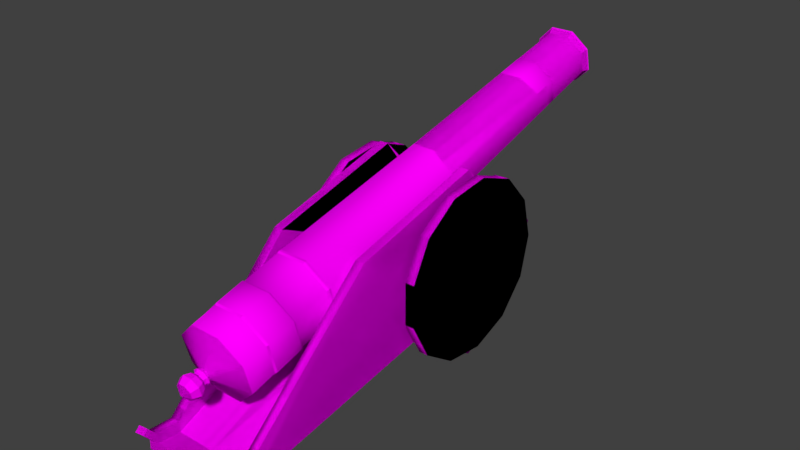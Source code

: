 # Source: canh_o.blend  (saved by Blender 2.79.0; exported with 4.5.12 LTS)
import bpy
from mathutils import Matrix  # noqa: F401  (used for matrix-valued properties, if any)

bpy.ops.wm.read_factory_settings(use_empty=True)
scene = bpy.context.scene
scene.name = 'Scene'

# ---- collections
col_collection_1 = bpy.data.collections.new('Collection 1'); scene.collection.children.link(col_collection_1)
col_collection_3 = bpy.data.collections.new('Collection 3'); scene.collection.children.link(col_collection_3)

# ---- images (referenced by path relative to the original .blend; pixels are not part of the script)
import os
ASSET_DIR = os.environ.get("B2B_ASSET_DIR", "")  # directory of the original .blend (textures are referenced by path, not embedded)
HERE = os.path.dirname(os.path.abspath(__file__))  # packed textures are extracted next to this script under _unpacked/

def load_image(name, relpath, width, height, colorspace="sRGB"):
    """Load a texture the original file referenced (path relative to the .blend, or extracted next to this script)."""
    p = next((c for c in (os.path.join(HERE, relpath), os.path.join(ASSET_DIR, relpath)) if relpath and os.path.exists(c)), "")
    if p:
        img = bpy.data.images.load(p, check_existing=True)
        img.name = name
    else:  # same state as the original file: an image datablock whose file is absent (Cycles renders it pink)
        img = bpy.data.images.new(name, width, height)
        img.source = "FILE"
        img.filepath = "//" + (relpath or name)
    img.colorspace_settings.name = colorspace
    return img
img_canhao_png = load_image('Canhao.png', 'Texturas/Canhao.png', 1024, 1024, 'sRGB')
img_canhao_png_002 = load_image('Canhao.png.002', 'Canhao.png', 1024, 1024, 'sRGB')
img_canhao_png_004 = load_image('Canhao.png.004', 'Canhao.png', 1024, 1024, 'sRGB')

# ---- materials (node trees are filled in below, after node groups)
mat_canhao = bpy.data.materials.new('Canhao')
mat_canhao.alpha_threshold = 0.0
mat_canhao.roughness = 0.5
mat_canhao.line_color = (0.0, 0.0, 0.0, 1.0)
mat_canhao_002 = bpy.data.materials.new('Canhao.002')
mat_canhao_002.alpha_threshold = 0.0
mat_canhao_002.roughness = 0.5
mat_canhao_002.line_color = (0.0, 0.0, 0.0, 1.0)
mat_canhao_004 = bpy.data.materials.new('Canhao.004')
mat_canhao_004.alpha_threshold = 0.0
mat_canhao_004.roughness = 0.5
mat_canhao_004.line_color = (0.0, 0.0, 0.0, 1.0)

# ---- material node trees
mat_canhao.use_nodes = True; mat_canhao.node_tree.nodes.clear()
_N = mat_canhao.node_tree.nodes; _L = mat_canhao.node_tree.links
n0 = _N.new('ShaderNodeOutputMaterial'); n0.name = 'Material Output'; n0.location = (300, 300)
n1 = _N.new('ShaderNodeBsdfDiffuse'); n1.name = 'Diffuse BSDF'; n1.location = (10, 300)
n2 = _N.new('ShaderNodeTexImage'); n2.name = 'Image Texture'; n2.location = (-331, 355)
n2.width = 140
n2.image = img_canhao_png
_L.new(n1.outputs[0], n0.inputs[0])
_L.new(n2.outputs[0], n1.inputs[0])
n0.is_active_output = True
mat_canhao_002.use_nodes = True; mat_canhao_002.node_tree.nodes.clear()
_N = mat_canhao_002.node_tree.nodes; _L = mat_canhao_002.node_tree.links
n0 = _N.new('ShaderNodeOutputMaterial'); n0.name = 'Material Output'; n0.location = (300, 300)
n1 = _N.new('ShaderNodeBsdfDiffuse'); n1.name = 'Diffuse BSDF'; n1.location = (10, 300)
n2 = _N.new('ShaderNodeTexImage'); n2.name = 'Image Texture'; n2.location = (-331, 355)
n2.width = 140
n2.image = img_canhao_png_002
_L.new(n1.outputs[0], n0.inputs[0])
_L.new(n2.outputs[0], n1.inputs[0])
n0.is_active_output = True
mat_canhao_004.use_nodes = True; mat_canhao_004.node_tree.nodes.clear()
_N = mat_canhao_004.node_tree.nodes; _L = mat_canhao_004.node_tree.links
n0 = _N.new('ShaderNodeOutputMaterial'); n0.name = 'Material Output'; n0.location = (300, 300)
n1 = _N.new('ShaderNodeBsdfDiffuse'); n1.name = 'Diffuse BSDF'; n1.location = (10, 300)
n2 = _N.new('ShaderNodeTexImage'); n2.name = 'Image Texture'; n2.location = (-331, 355)
n2.width = 140
n2.image = img_canhao_png_004
_L.new(n1.outputs[0], n0.inputs[0])
_L.new(n2.outputs[0], n1.inputs[0])
n0.is_active_output = True

# ---- world
world_world = bpy.data.worlds.new('World'); scene.world = world_world
world_world.color = (0.05088, 0.05088, 0.05088)
world_world.use_sun_shadow = False
world_world.sun_shadow_jitter_overblur = 0.0
world_world.cycles.sampling_method = 'MANUAL'

# ---- meshes
me_canhao_lod0 = bpy.data.meshes.new('Canhao_LOD0')
me_canhao_lod0.from_pydata([(-0.02462, 0.7537, 0.4285), (-0.09085, 0.7758, 0.3724), (-0.09096, 0.7987, 0.2843), (0.0643, 0.815, 0.2219), (0.1288, 0.7759, 0.3721), (0.06456, 0.7597, 0.4345), (-0.08951, 0.89, 0.4015), (0.1274, 0.9126, 0.3142), (0.064, 0.874, 0.4628), (0.06199, 0.9334, 0.2584), (0.1231, 0.9181, 0.3175), (0.1232, 0.8964, 0.4011), (0.06223, 0.881, 0.4602), (0.1225, 1.135, 0.3741), (0.1226, 1.113, 0.4571), (0.06199, 1.098, 0.5159), (-0.0238, 1.098, 0.516), (-0.0902, 1.133, 0.4649), (-0.0903, 1.156, 0.3773), (-0.0264, 1.172, 0.3154), (0.06409, 1.172, 0.3152), (0.1281, 1.156, 0.3771), (0.1282, 1.133, 0.4647), (0.06434, 1.117, 0.5267), (-0.02614, 1.117, 0.5268), (-0.09578, 1.136, 0.4681), (-0.09589, 1.16, 0.3761), (-0.02872, 1.177, 0.3109), (0.06639, 1.177, 0.3108), (0.1351, 1.162, 0.3758), (0.1353, 1.138, 0.4691), (0.06666, 1.119, 0.533), (-0.02845, 1.119, 0.5331), (-0.09578, 1.14, 0.4693), (-0.09589, 1.164, 0.3772), (-0.02872, 1.181, 0.312), (0.06639, 1.181, 0.3119), (0.06666, 1.124, 0.5342), (-0.02845, 1.123, 0.5343), (-0.06457, 1.195, 0.3984), (-0.123, -0.4364, 0.06541), (0.161, -0.4067, -0.04882), (0.1611, -0.4363, 0.06508), (0.07798, -0.4573, 0.1457), (-0.1255, -0.4158, -0.05184), (-0.1254, -0.4459, 0.06395), (-0.04101, -0.3945, -0.1338), (0.07862, -0.3944, -0.1339), (0.1633, -0.4157, -0.05217), (0.1634, -0.4458, 0.06362), (0.07896, -0.4671, 0.1456), (-0.04067, -0.4672, 0.1457), (-0.1226, -0.4546, 0.06051), (-0.03988, -0.4042, -0.1335), (0.1606, -0.425, -0.0534), (0.1607, -0.4545, 0.06019), (0.07782, -0.4754, 0.1406), (-0.1228, -0.5763, -0.09241), (0.07749, -0.5554, -0.173), (0.1607, -0.6058, 0.02086), (0.07782, -0.6267, 0.1013), (-0.03955, -0.6267, 0.1014), (-0.128, -0.5813, -0.09594), (-0.04205, -0.5596, -0.1793), (0.166, -0.6119, 0.02152), (-0.04171, -0.6336, 0.105), (0.1658, -0.6946, -0.1257), (-0.04171, -0.7469, 0.07558), (-0.1248, -0.7033, -0.1263), (-0.1247, -0.7332, -0.01106), (0.1626, -0.7032, -0.1266), (0.1627, -0.7332, -0.01139), (-0.05416, -0.8185, -0.1261), (-0.003772, -0.8653, -0.1168), (-0.00375, -0.87, -0.09853), (0.009529, -0.8619, -0.1297), (0.02836, -0.8619, -0.1297), (0.04169, -0.8652, -0.1168), (-0.01198, -0.8755, -0.1229), (-0.01515, -0.8822, -0.09682), (0.006123, -0.8709, -0.1405), (0.03175, -0.8709, -0.1405), (0.04989, -0.8755, -0.123), (0.04992, -0.8819, -0.09818), (0.03182, -0.8865, -0.08062), (0.006196, -0.8865, -0.0806), (-0.001196, -0.8866, -0.1212), (-0.001176, -0.8908, -0.105), (0.01063, -0.8836, -0.1327), (0.02737, -0.8836, -0.1327), (0.03922, -0.8865, -0.1213), (0.03924, -0.8908, -0.1051), (0.02742, -0.8937, -0.09361), (0.01068, -0.8937, -0.09359), (-0.01459, -0.8987, -0.1301), (-0.01455, -0.9057, -0.1032), (0.005068, -0.8937, -0.1492), (0.0329, -0.8937, -0.1492), (0.0526, -0.8987, -0.1302), (0.05263, -0.9057, -0.1032), (0.03298, -0.9106, -0.08418), (0.005147, -0.9106, -0.08415), (-0.02502, -0.921, -0.1404), (-0.02498, -0.9302, -0.1051), (0.0007361, -0.9145, -0.1653), (0.0372, -0.9145, -0.1654), (0.06302, -0.921, -0.1405), (0.06306, -0.9301, -0.1052), (0.03731, -0.9366, -0.08017), (0.0008395, -0.9366, -0.08013), (-0.01271, -0.9489, -0.1424), (-0.01268, -0.9555, -0.1169), (0.005845, -0.9442, -0.1604), (0.03212, -0.9442, -0.1604), (0.05073, -0.9489, -0.1424), (0.05076, -0.9555, -0.117), (0.0322, -0.9602, -0.09899), (0.00592, -0.9602, -0.09896), (0.01902, -0.9693, -0.1341), (-0.03995, 1.18, 0.4555), (-0.005518, 1.201, 0.3748), (0.04332, 1.201, 0.3747), (0.04346, 1.171, 0.4889), (0.01897, -0.2307, 0.05791), (0.0779, -0.2245, 0.03421), (0.04332, -0.2158, 0.000827), (0.2814, 0.219, -0.09519), (0.2814, 0.1625, -0.09519), (0.2814, 0.2048, -0.07074), (0.2449, 0.3927, -0.3885), (0.2449, 0.2333, -0.449), (0.2449, -0.07611, -0.3316), (0.2814, -0.07611, -0.3316), (0.2449, -0.1553, -0.1807), (0.2449, -0.07611, 0.1406), (0.2449, 0.06415, 0.2374), (0.2814, 0.06415, 0.2374), (0.2449, 0.2333, 0.258), (0.2449, 0.5057, 0.06999), (0.2239, 0.01758, -0.2785), (0.2239, 0.3731, -0.2155), (0.1873, 0.3748, -0.08007), (0.1873, 0.01928, -0.03404), (0.224, -0.3418, 0.1374), (0.224, 0.2203, 0.2765), (0.1873, 0.2203, 0.2765), (0.2075, -0.8758, -0.4428), (0.1588, -0.9735, -0.4233), (0.1712, -0.8697, -0.4065), (0.2076, -0.8741, -0.3617), (0.1712, -0.8697, -0.3617), (0.1953, -0.9762, -0.387), (0.1589, -0.9718, -0.387), (0.1886, -1.032, -0.3202), (0.1522, -1.027, -0.3202), (0.224, 0.3429, 0.1107), (0.1873, 0.3429, 0.1107), (0.1952, -0.9779, -0.4233), (0.2449, 0.219, -0.09519), (0.2449, 0.2048, -0.1196), (0.2449, 0.1766, -0.1196), (0.2449, 0.1625, -0.09519), (0.2449, 0.1766, -0.07074), (0.2449, 0.2048, -0.07074), (0.224, 0.3748, 0.11), (0.1873, 0.3748, 0.11), (0.01777, 0.219, -0.09519), (0.01777, 0.2048, -0.1196), (0.01777, 0.1766, -0.1196), (0.01777, 0.1625, -0.09519), (0.01777, 0.1766, -0.07074), (0.01777, 0.2048, -0.07074), (0.01777, 0.3748, -0.08007), (0.01777, 0.3731, -0.2155), (-0.2094, 0.5465, -0.09548), (-0.2094, 0.5057, -0.261), (-0.2459, 0.5057, -0.261), (-0.2094, 0.2333, -0.449), (-0.2094, 0.06415, -0.4284), (-0.2094, -0.07611, -0.3316), (-0.2094, -0.1553, -0.01027), (-0.2094, 0.06415, 0.2374), (-0.2459, 0.2333, 0.258), (-0.1884, 0.01758, -0.2785), (-0.1884, 0.3731, -0.2155), (-0.1518, 0.3748, -0.08007), (-0.1518, 0.01928, -0.03404), (-0.1884, 0.2203, 0.2765), (-0.1518, 0.2203, 0.2765), (-0.172, -0.8758, -0.4428), (-0.1233, -0.9735, -0.4233), (-0.1356, -0.8697, -0.4065), (-0.1598, -0.9762, -0.387), (-0.1233, -0.9718, -0.387), (-0.1531, -1.032, -0.3202), (-0.1167, -1.027, -0.3202), (-0.119, -1.008, -0.3039), (-0.1884, 0.3429, 0.1107), (-0.1518, 0.3429, 0.1107), (-0.1597, -0.9779, -0.4233), (-0.2094, 0.219, -0.09519), (-0.2094, 0.2048, -0.1196), (-0.2094, 0.1766, -0.1196), (-0.2094, 0.1625, -0.09519), (-0.2094, 0.1766, -0.07074), (-0.2094, 0.2048, -0.07074), (-0.1884, 0.3748, 0.11), (-0.1518, 0.3748, 0.11), (0.01777, 0.01928, -0.03404), (0.01777, -0.8697, -0.4065), (0.01777, -0.8758, -0.4428), (0.01777, -0.9735, -0.4233), (0.01777, -0.9718, -0.387), (0.01777, 0.01758, -0.2785), (-0.08526, 0.8963, 0.4013), (-0.08536, 0.918, 0.3177), (-0.08454, 1.113, 0.4573), (-0.08464, 1.135, 0.3743), (-0.02404, 1.15, 0.3155), (-0.02437, 0.9334, 0.2585), (-0.02413, 0.881, 0.4603), (0.06175, 1.15, 0.3154), (-0.08647, 0.7692, 0.3688), (-0.02487, 0.8068, 0.2244), (0.1244, 0.7693, 0.3685), (-0.02669, 0.8149, 0.222), (0.1287, 0.7988, 0.2841), (-0.02644, 0.7597, 0.4346), (-0.08962, 0.9126, 0.3145), (-0.02614, 0.9286, 0.2529), (0.06374, 0.9286, 0.2528), (0.1275, 0.89, 0.4012), (-0.02588, 0.874, 0.4629), (-0.08657, 0.7912, 0.2842), (0.1243, 0.7913, 0.284), (0.06249, 0.8068, 0.2243), (0.06273, 0.7537, 0.4284), (-0.1232, -0.4068, -0.0485), (-0.04004, -0.3858, -0.1291), (0.07765, -0.3858, -0.1293), (-0.0397, -0.4573, 0.1459), (-0.1228, -0.4251, -0.05308), (0.07749, -0.4041, -0.1336), (-0.03955, -0.4755, 0.1407), (-0.1226, -0.6059, 0.02118), (-0.03988, -0.5554, -0.1728), (0.1606, -0.5763, -0.09273), (-0.1279, -0.6119, 0.02185), (0.07965, -0.5596, -0.1795), (0.1658, -0.5812, -0.09627), (0.08, -0.6335, 0.1049), (-0.128, -0.6947, -0.1254), (-0.1279, -0.7253, -0.007614), (-0.04205, -0.673, -0.2088), (0.07965, -0.6729, -0.2089), (0.166, -0.7252, -0.007948), (0.08, -0.7469, 0.07544), (-0.04072, -0.6821, -0.2078), (0.07833, -0.6821, -0.208), (0.07866, -0.7544, 0.07018), (-0.04038, -0.7544, 0.07031), (0.07833, -0.7819, -0.2339), (0.1627, -0.833, -0.03734), (-0.1248, -0.8031, -0.1522), (-0.1247, -0.8331, -0.03701), (0.1626, -0.803, -0.1526), (-0.04038, -0.8542, 0.04437), (-0.05409, -0.8338, -0.0675), (0.09203, -0.8185, -0.1263), (0.0921, -0.8337, -0.06766), (-0.04072, -0.7819, -0.2338), (0.07866, -0.8542, 0.04423), (-0.01139, -0.8077, -0.1676), (0.04916, -0.8077, -0.1677), (-0.01122, -0.8445, -0.0261), (0.04172, -0.87, -0.09858), (0.02841, -0.8733, -0.08568), (0.009582, -0.8733, -0.08566), (0.04933, -0.8445, -0.02617), (-0.2094, 0.3927, -0.3885), (-0.2094, -0.1553, -0.1807), (-0.2094, -0.07611, 0.1406), (-0.2094, 0.2333, 0.258), (-0.2094, 0.3927, 0.1976), (-0.2094, 0.5057, 0.06999), (-0.2459, 0.5465, -0.09548), (0.2449, 0.5465, -0.09548), (0.2449, 0.5057, -0.261), (0.2814, 0.5057, -0.261), (0.2814, 0.3927, -0.3885), (0.2814, 0.2333, -0.449), (0.2449, 0.06415, -0.4284), (0.2449, -0.1553, -0.01027), (0.2814, -0.1553, -0.01027), (0.2449, 0.3927, 0.1976), (0.2814, 0.2048, -0.1196), (0.2814, 0.1766, -0.1196), (0.2814, 0.1766, -0.07074), (0.2814, 0.5465, -0.09548), (0.2814, 0.06415, -0.4284), (0.2814, 0.3927, 0.1976), (0.2814, 0.5057, 0.06999), (0.2814, -0.1553, -0.1807), (0.2814, -0.07611, 0.1406), (0.2814, 0.2333, 0.258), (0.1337, 1.164, 0.377), (0.1338, 1.14, 0.469), (-0.06449, 1.177, 0.4654), (0.05346, 1.207, 0.351), (-0.01571, 1.207, 0.351), (0.1025, 1.177, 0.4652), (0.05366, 1.165, 0.5126), (-0.01552, 1.165, 0.5127), (0.07796, 1.18, 0.4554), (-0.005379, 1.171, 0.4889), (0.1024, 1.195, 0.3983), (-0.04001, 1.192, 0.4083), (0.0779, 1.192, 0.4081), (-0.03996, -0.2368, 0.08161), (-0.04001, -0.2246, 0.03435), (0.07796, -0.2368, 0.08148), (-0.005379, -0.2455, 0.115), (-0.005518, -0.2159, 0.0008825), (0.04346, -0.2455, 0.1149), (-0.1884, -0.3418, 0.1374), (-0.1518, -0.3418, 0.1374), (-0.1721, -0.8741, -0.3617), (-0.1356, -0.8697, -0.3617), (-0.1598, -0.9762, -0.346), (-0.1233, -0.9718, -0.346), (-0.1554, -1.012, -0.3039), (0.1873, -0.3418, 0.1374), (0.1953, -0.9762, -0.346), (0.1589, -0.9718, -0.346), (0.1909, -1.012, -0.3039), (0.1545, -1.008, -0.3039), (-0.2459, 0.06415, -0.4284), (-0.2459, -0.1553, -0.1807), (-0.2459, 0.06415, 0.2374), (-0.2459, 0.219, -0.09519), (-0.2459, 0.2048, -0.1196), (-0.2459, 0.1766, -0.1196), (-0.2459, 0.1625, -0.09519), (-0.2459, 0.1766, -0.07074), (-0.2459, 0.2048, -0.07074), (-0.2459, 0.3927, 0.1976), (-0.2459, 0.2333, -0.449), (-0.2459, -0.07611, -0.3316), (-0.2459, -0.1553, -0.01027), (-0.2459, -0.07611, 0.1406), (-0.2459, 0.5057, 0.06999), (-0.2459, 0.3927, -0.3885), (0.224, 0.2203, 0.2765), (0.1873, 0.2203, 0.2765), (-0.1884, 0.2203, 0.2765), (-0.1518, 0.2203, 0.2765)], [], [(233, 2, 225, 223), (236, 5, 227, 0), (234, 226, 4, 224), (223, 225, 3, 235), (222, 1, 2, 233), (0, 227, 1, 222), (224, 4, 5, 236), (235, 3, 226, 234), (229, 219, 9, 230), (6, 214, 215, 228), (232, 220, 214, 6), (231, 11, 12, 8), (230, 9, 10, 7), (228, 215, 219, 229), (8, 12, 220, 232), (7, 10, 11, 231), (221, 20, 21, 13), (24, 32, 25, 17), (217, 18, 19, 218), (15, 23, 24, 16), (13, 21, 22, 14), (218, 19, 20, 221), (216, 17, 18, 217), (16, 24, 17, 216), (14, 22, 23, 15), (29, 305, 306, 30), (22, 30, 31, 23), (20, 28, 29, 21), (18, 26, 27, 19), (23, 31, 32, 24), (21, 29, 30, 22), (19, 27, 28, 20), (17, 25, 26, 18), (27, 35, 36, 28), (25, 33, 34, 26), (32, 38, 33, 25), (30, 306, 37, 31), (28, 36, 305, 29), (26, 34, 35, 27), (31, 37, 38, 32), (239, 47, 46, 238), (237, 44, 45, 40), (40, 45, 51, 240), (43, 50, 49, 42), (41, 48, 47, 239), (238, 46, 44, 237), (240, 51, 50, 43), (42, 49, 48, 41), (48, 54, 242, 47), (46, 53, 241, 44), (51, 243, 56, 50), (49, 55, 54, 48), (47, 242, 53, 46), (44, 241, 52, 45), (45, 52, 243, 51), (50, 56, 55, 49), (59, 64, 249, 246), (58, 248, 63, 245), (57, 62, 247, 244), (244, 247, 65, 61), (60, 250, 64, 59), (246, 249, 248, 58), (245, 63, 62, 57), (61, 65, 250, 60), (256, 259, 71, 255), (66, 70, 258, 254), (253, 257, 68, 251), (67, 260, 259, 256), (255, 71, 70, 66), (254, 258, 257, 253), (251, 68, 69, 252), (252, 69, 260, 67), (74, 79, 85, 277), (81, 89, 88, 80), (276, 84, 83, 275), (77, 82, 81, 76), (75, 80, 78, 73), (277, 85, 84, 276), (275, 83, 82, 77), (76, 81, 80, 75), (73, 78, 79, 74), (93, 101, 100, 92), (78, 86, 87, 79), (79, 87, 93, 85), (84, 92, 91, 83), (82, 90, 89, 81), (80, 88, 86, 78), (85, 93, 92, 84), (83, 91, 90, 82), (99, 107, 106, 98), (91, 99, 98, 90), (89, 97, 96, 88), (86, 94, 95, 87), (87, 95, 101, 93), (92, 100, 99, 91), (90, 98, 97, 89), (88, 96, 94, 86), (97, 105, 104, 96), (95, 103, 109, 101), (100, 108, 107, 99), (98, 106, 105, 97), (96, 104, 102, 94), (101, 109, 108, 100), (102, 110, 111, 103), (109, 117, 116, 108), (110, 118, 111), (107, 115, 114, 106), (105, 113, 112, 104), (103, 111, 117, 109), (108, 116, 115, 107), (106, 114, 113, 105), (104, 112, 110, 102), (111, 118, 117), (116, 118, 115), (114, 118, 113), (112, 118, 110), (117, 118, 116), (115, 118, 114), (113, 118, 112), (319, 318, 123), (318, 321, 123), (125, 322, 123), (323, 320, 123), (322, 319, 123), (321, 323, 123), (125, 123, 124), (123, 320, 124), (94, 102, 103, 95), (295, 126, 128, 297, 127, 296), (141, 156, 165), (155, 140, 164), (286, 158, 163, 138), (143, 352, 353, 331), (139, 140, 352, 143), (144, 155, 156, 145), (208, 142, 141, 172), (141, 165, 164, 140), (151, 152, 147, 157), (146, 157, 147), (172, 141, 140, 173), (209, 212, 152, 148), (211, 210, 146, 147), (142, 148, 150, 331), (148, 152, 333, 150), (146, 151, 157), (149, 332, 151, 146), (334, 335, 154, 153), (332, 334, 153, 151), (152, 154, 335, 333), (151, 153, 154, 152), (145, 156, 141), (140, 155, 144), (156, 155, 164, 165), (143, 149, 146, 139), (213, 173, 140, 139), (141, 142, 331, 353), (171, 163, 158, 166), (170, 162, 163, 171), (169, 161, 162, 170), (168, 160, 161, 169), (167, 159, 160, 168), (166, 158, 159, 167), (159, 129, 130), (133, 161, 160, 131), (291, 160, 159, 130), (129, 159, 158, 287), (292, 161, 133), (294, 163, 137), (160, 291, 131), (135, 162, 134), (162, 137, 163), (138, 163, 294), (158, 286, 287), (212, 211, 147, 152), (146, 210, 213, 139), (142, 208, 209, 148), (163, 159, 158), (161, 292, 134), (162, 135, 137), (161, 134, 162), (163, 162, 159), (185, 207, 198), (197, 206, 184), (174, 284, 205, 200), (324, 325, 355, 354), (183, 324, 354, 184), (187, 188, 198, 197), (208, 172, 185, 186), (185, 184, 206, 207), (192, 199, 190, 193), (189, 190, 199), (172, 173, 184, 185), (209, 191, 193, 212), (211, 190, 189, 210), (186, 325, 327, 191), (191, 327, 329, 193), (189, 199, 192), (326, 189, 192, 328), (330, 194, 195, 196), (328, 192, 194, 330), (193, 329, 196, 195), (192, 193, 195, 194), (188, 185, 198), (184, 187, 197), (198, 207, 206, 197), (324, 183, 189, 326), (213, 183, 184, 173), (185, 355, 325, 186), (171, 166, 200, 205), (170, 171, 205, 204), (169, 170, 204, 203), (168, 169, 203, 202), (167, 168, 202, 201), (166, 167, 201, 200), (201, 177, 279), (280, 179, 202, 203), (178, 177, 201, 202), (279, 175, 200, 201), (180, 280, 203), (283, 282, 205), (202, 179, 178), (181, 281, 204), (204, 205, 282), (284, 283, 205), (200, 175, 174), (212, 193, 190, 211), (189, 183, 213, 210), (186, 191, 209, 208), (205, 200, 201), (203, 281, 180), (204, 282, 181), (203, 204, 281), (205, 201, 204), (12, 15, 16, 220), (10, 13, 14, 11), (219, 218, 221, 9), (220, 16, 216, 214), (11, 14, 15, 12), (9, 221, 13, 10), (214, 216, 217, 215), (215, 217, 218, 219), (227, 232, 6, 1), (4, 231, 8, 5), (3, 230, 7, 226), (2, 228, 229, 225), (5, 8, 232, 227), (226, 7, 231, 4), (225, 229, 230, 3), (1, 6, 228, 2), (222, 40, 240, 0), (233, 237, 40, 222), (236, 43, 42, 224), (234, 41, 239, 235), (223, 238, 237, 233), (0, 240, 43, 236), (224, 42, 41, 234), (235, 239, 238, 223), (52, 244, 61, 243), (56, 60, 59, 55), (54, 246, 58, 242), (53, 245, 57, 241), (243, 61, 60, 56), (55, 59, 246, 54), (242, 58, 245, 53), (241, 57, 244, 52), (65, 67, 256, 250), (64, 255, 66, 249), (248, 254, 253, 63), (62, 251, 252, 247), (247, 252, 67, 65), (250, 256, 255, 64), (249, 66, 254, 248), (63, 253, 251, 62), (68, 263, 264, 69), (69, 264, 266, 260), (259, 271, 262, 71), (70, 265, 261, 258), (257, 270, 263, 68), (260, 266, 271, 259), (71, 262, 265, 70), (258, 261, 270, 257), (266, 274, 278, 271), (262, 269, 268, 265), (261, 273, 272, 270), (263, 72, 267, 264), (264, 267, 274, 266), (271, 278, 269, 262), (265, 268, 273, 261), (270, 272, 72, 263), (272, 75, 73, 72), (274, 277, 276, 278), (269, 275, 77, 268), (273, 76, 75, 272), (72, 73, 74, 267), (267, 74, 277, 274), (278, 276, 275, 269), (268, 77, 76, 273), (174, 175, 176, 285), (175, 279, 351, 176), (279, 177, 346, 351), (177, 178, 336, 346), (178, 179, 347, 336), (179, 280, 337, 347), (280, 180, 348, 337), (180, 281, 349, 348), (281, 181, 338, 349), (181, 282, 182, 338), (282, 283, 345, 182), (283, 284, 350, 345), (284, 174, 285, 350), (286, 298, 288, 287), (287, 288, 289, 129), (129, 289, 290, 130), (130, 290, 299, 291), (291, 299, 132, 131), (131, 132, 302, 133), (133, 302, 293, 292), (292, 293, 303, 134), (134, 303, 136, 135), (135, 136, 304, 137), (137, 304, 300, 294), (294, 300, 301, 138), (138, 301, 298, 286), (296, 132, 299), (298, 126, 288), (300, 128, 126, 301), (136, 297, 128, 304), (127, 297, 303, 293), (132, 296, 127, 302), (290, 295, 296, 299), (289, 295, 290), (126, 298, 301), (128, 300, 304), (127, 293, 302), (126, 295, 289, 288), (297, 136, 303), (38, 312, 307, 33), (37, 311, 312, 38), (306, 310, 311, 37), (36, 308, 315, 305), (34, 39, 309, 35), (305, 315, 310, 306), (35, 309, 308, 36), (33, 307, 39, 34), (311, 122, 314, 312), (315, 317, 313, 310), (309, 120, 121, 308), (307, 119, 316, 39), (312, 314, 119, 307), (310, 313, 122, 311), (308, 121, 317, 315), (39, 316, 120, 309), (122, 313, 320, 323), (119, 314, 321, 318), (316, 119, 318, 319), (121, 120, 322, 125), (313, 317, 124, 320), (314, 122, 323, 321), (120, 316, 319, 322), (317, 121, 125, 124), (325, 324, 326, 327), (329, 328, 330, 196), (327, 326, 328, 329), (331, 150, 149, 143), (333, 335, 334, 332), (150, 333, 332, 149), (340, 341, 342, 343, 344, 339), (341, 336, 347), (285, 176, 339), (345, 350, 339, 344), (338, 182, 344, 343), (342, 348, 349, 343), (347, 337, 342, 341), (346, 336, 341, 340), (351, 346, 340), (339, 350, 285), (344, 182, 345), (342, 337, 348), (339, 176, 351, 340), (343, 349, 338)])
me_canhao_lod0.polygons.foreach_set('use_smooth', [0, 0, 0, 0, 0, 0, 0, 0, 0, 0, 0, 0, 0, 0, 0, 0, 0, 0, 0, 0, 0, 0, 0, 0, 0, 0, 0, 0, 0, 0, 0, 0, 0, 0, 0, 0, 0, 0, 0, 0, 0, 0, 0, 0, 0, 0, 0, 0, 0, 0, 0, 0, 0, 0, 0, 0, 0, 0, 0, 0, 0, 0, 0, 0, 0, 0, 0, 0, 0, 0, 0, 0, 0, 0, 0, 0, 0, 0, 0, 0, 0, 0, 0, 0, 0, 0, 0, 0, 0, 0, 0, 0, 0, 0, 0, 0, 0, 0, 0, 0, 0, 0, 0, 0, 0, 0, 0, 0, 0, 0, 0, 0, 0, 0, 0, 0, 0, 0, 0, 0, 0, 0, 0, 0, 0, 0, 0, 0, 0, 0, 0, 0, 0, 0, 0, 0, 0, 0, 0, 0, 0, 0, 0, 0, 0, 0, 0, 0, 0, 0, 0, 0, 0, 0, 0, 0, 0, 0, 0, 0, 0, 0, 0, 0, 0, 0, 0, 0, 0, 0, 0, 0, 0, 0, 0, 0, 0, 0, 0, 0, 0, 0, 0, 0, 0, 0, 0, 0, 0, 0, 0, 0, 0, 0, 0, 0, 0, 0, 0, 0, 0, 0, 0, 0, 0, 0, 0, 0, 0, 0, 0, 0, 0, 0, 0, 0, 0, 0, 0, 0, 0, 0, 0, 0, 0, 0, 0, 0, 0, 0, 0, 0, 0, 1, 1, 1, 1, 1, 1, 1, 1, 1, 1, 1, 1, 1, 1, 1, 1, 1, 1, 1, 1, 1, 1, 1, 1, 1, 1, 1, 1, 1, 1, 1, 1, 1, 1, 1, 1, 1, 1, 1, 1, 1, 1, 1, 1, 1, 1, 1, 1, 1, 1, 1, 1, 1, 1, 1, 1, 1, 1, 1, 1, 1, 1, 1, 1, 1, 1, 1, 1, 1, 1, 1, 1, 1, 1, 1, 1, 1, 1, 1, 1, 1, 1, 1, 1, 1, 1, 1, 1, 1, 1, 1, 1, 1, 1, 1, 1, 1, 1, 1, 1, 1, 1, 1, 1, 1, 1, 1, 1, 1, 1, 1, 1, 1, 1, 1, 1, 1, 1, 1, 1, 1, 1, 1, 1, 1, 1, 1, 1, 1, 1, 1, 1, 1, 1, 1, 1, 1, 1, 1, 1, 1, 1, 1, 1, 1, 1, 1])
_uv = me_canhao_lod0.uv_layers.new(name='UVMap')
_uv.uv.foreach_set('vector', [0.7685, 0.04853, 0.7714, 0.04853, 0.7714, 0.08372, 0.7685, 0.08372, 0.7685, 0.2247, 0.7714, 0.2247, 0.7714, 0.2596, 0.7685, 0.2596, 0.7685, 0.1543, 0.7714, 0.1543, 0.7714, 0.1895, 0.7685, 0.1895, 0.7685, 0.08372, 0.7714, 0.08372, 0.7714, 0.119, 0.7685, 0.119, 0.7685, 0.01319, 0.7714, 0.01319, 0.7714, 0.04853, 0.7685, 0.04853, 0.7685, 0.2596, 0.7714, 0.2596, 0.7714, 0.2945, 0.7685, 0.2945, 0.7685, 0.1895, 0.7714, 0.1895, 0.7714, 0.2247, 0.7685, 0.2247, 0.7685, 0.119, 0.7714, 0.119, 0.7714, 0.1543, 0.7685, 0.1543, 0.8126, 0.08372, 0.8153, 0.08372, 0.8153, 0.119, 0.8126, 0.119, 0.8126, 0.01319, 0.8153, 0.01319, 0.8153, 0.04853, 0.8126, 0.04853, 0.8126, 0.2596, 0.8153, 0.2596, 0.8153, 0.2945, 0.8126, 0.2945, 0.8126, 0.1895, 0.8153, 0.1895, 0.8153, 0.2247, 0.8126, 0.2247, 0.8126, 0.119, 0.8153, 0.119, 0.8153, 0.1543, 0.8126, 0.1543, 0.8126, 0.04853, 0.8153, 0.04853, 0.8153, 0.08372, 0.8126, 0.08372, 0.8126, 0.2247, 0.8153, 0.2247, 0.8153, 0.2596, 0.8126, 0.2596, 0.8126, 0.1543, 0.8153, 0.1543, 0.8153, 0.1895, 0.8126, 0.1895, 0.8614, 0.962, 0.8651, 0.9541, 0.895, 0.9568, 0.8982, 0.9655, 0.8955, 0.8848, 0.8946, 0.8869, 0.8678, 0.8868, 0.8671, 0.8847, 0.8389, 0.9012, 0.8466, 0.9045, 0.8457, 0.9329, 0.8379, 0.936, 0.9237, 0.9009, 0.9159, 0.9046, 0.8955, 0.8848, 0.8985, 0.8771, 0.8982, 0.9655, 0.895, 0.9568, 0.9183, 0.9353, 0.9271, 0.9387, 0.8379, 0.936, 0.8457, 0.9329, 0.8651, 0.9541, 0.8614, 0.962, 0.8638, 0.8771, 0.8671, 0.8847, 0.8466, 0.9045, 0.8389, 0.9012, 0.8985, 0.8771, 0.8955, 0.8848, 0.8671, 0.8847, 0.8638, 0.8771, 0.9271, 0.9387, 0.9183, 0.9353, 0.9159, 0.9046, 0.9237, 0.9009, 0.894, 0.9536, 0.8937, 0.9528, 0.9138, 0.9334, 0.9147, 0.9338, 0.9183, 0.9353, 0.9147, 0.9338, 0.914, 0.9055, 0.9159, 0.9046, 0.8651, 0.9541, 0.8661, 0.952, 0.894, 0.9536, 0.895, 0.9568, 0.8466, 0.9045, 0.8486, 0.9054, 0.8478, 0.9322, 0.8457, 0.9329, 0.9159, 0.9046, 0.914, 0.9055, 0.8946, 0.8869, 0.8955, 0.8848, 0.895, 0.9568, 0.894, 0.9536, 0.9147, 0.9338, 0.9183, 0.9353, 0.8457, 0.9329, 0.8478, 0.9322, 0.8661, 0.952, 0.8651, 0.9541, 0.8671, 0.8847, 0.8678, 0.8868, 0.8486, 0.9054, 0.8466, 0.9045, 0.8478, 0.9322, 0.8492, 0.9317, 0.8668, 0.9507, 0.8661, 0.952, 0.8678, 0.8868, 0.8684, 0.8882, 0.85, 0.906, 0.8486, 0.9054, 0.8946, 0.8869, 0.8941, 0.8883, 0.8684, 0.8882, 0.8678, 0.8868, 0.9147, 0.9338, 0.9138, 0.9334, 0.9127, 0.9061, 0.914, 0.9055, 0.8661, 0.952, 0.8668, 0.9507, 0.8937, 0.9528, 0.894, 0.9536, 0.8486, 0.9054, 0.85, 0.906, 0.8492, 0.9317, 0.8478, 0.9322, 0.914, 0.9055, 0.9127, 0.9061, 0.8941, 0.8883, 0.8946, 0.8869, 0.2064, 0.119, 0.2029, 0.119, 0.2029, 0.08372, 0.2064, 0.08372, 0.2064, 0.04853, 0.2029, 0.04853, 0.2029, 0.01319, 0.2064, 0.01319, 0.2064, 0.2945, 0.2029, 0.2945, 0.2029, 0.2596, 0.2064, 0.2596, 0.2064, 0.2247, 0.2029, 0.2247, 0.2029, 0.1895, 0.2064, 0.1895, 0.2064, 0.1543, 0.2029, 0.1543, 0.2029, 0.119, 0.2064, 0.119, 0.2064, 0.08372, 0.2029, 0.08372, 0.2029, 0.04853, 0.2064, 0.04853, 0.2064, 0.2596, 0.2029, 0.2596, 0.2029, 0.2247, 0.2064, 0.2247, 0.2064, 0.1895, 0.2029, 0.1895, 0.2029, 0.1543, 0.2064, 0.1543, 0.2029, 0.1543, 0.1997, 0.1543, 0.1997, 0.119, 0.2029, 0.119, 0.2029, 0.08372, 0.1997, 0.08372, 0.1997, 0.04853, 0.2029, 0.04853, 0.2029, 0.2596, 0.1997, 0.2596, 0.1997, 0.2247, 0.2029, 0.2247, 0.2029, 0.1895, 0.1997, 0.1895, 0.1997, 0.1543, 0.2029, 0.1543, 0.2029, 0.119, 0.1997, 0.119, 0.1997, 0.08372, 0.2029, 0.08372, 0.2029, 0.04853, 0.1997, 0.04853, 0.1997, 0.01319, 0.2029, 0.01319, 0.2029, 0.2945, 0.1997, 0.2945, 0.1997, 0.2596, 0.2029, 0.2596, 0.2029, 0.2247, 0.1997, 0.2247, 0.1997, 0.1895, 0.2029, 0.1895, 0.1463, 0.1895, 0.1435, 0.1895, 0.1435, 0.1543, 0.1463, 0.1543, 0.1463, 0.119, 0.1435, 0.119, 0.1435, 0.08372, 0.1463, 0.08372, 0.1463, 0.04853, 0.1435, 0.04853, 0.1435, 0.01319, 0.1463, 0.01319, 0.1463, 0.2945, 0.1435, 0.2945, 0.1435, 0.2596, 0.1463, 0.2596, 0.1463, 0.2247, 0.1435, 0.2247, 0.1435, 0.1895, 0.1463, 0.1895, 0.1463, 0.1543, 0.1435, 0.1543, 0.1435, 0.119, 0.1463, 0.119, 0.1463, 0.08372, 0.1435, 0.08372, 0.1435, 0.04853, 0.1463, 0.04853, 0.1463, 0.2596, 0.1435, 0.2596, 0.1435, 0.2247, 0.1463, 0.2247, 0.101, 0.2247, 0.09782, 0.2247, 0.09782, 0.1895, 0.101, 0.1895, 0.101, 0.1543, 0.09782, 0.1543, 0.09782, 0.119, 0.101, 0.119, 0.101, 0.08372, 0.09782, 0.08372, 0.09782, 0.04853, 0.101, 0.04853, 0.101, 0.2596, 0.09782, 0.2596, 0.09782, 0.2247, 0.101, 0.2247, 0.101, 0.1895, 0.09782, 0.1895, 0.09782, 0.1543, 0.101, 0.1543, 0.101, 0.119, 0.09782, 0.119, 0.09782, 0.08372, 0.101, 0.08372, 0.101, 0.04853, 0.09782, 0.04853, 0.09782, 0.01319, 0.101, 0.01319, 0.101, 0.2945, 0.09782, 0.2945, 0.09782, 0.2596, 0.101, 0.2596, 0.787, 0.9341, 0.7884, 0.9303, 0.791, 0.9303, 0.7921, 0.9325, 0.7884, 0.9239, 0.7889, 0.9252, 0.7877, 0.9262, 0.7863, 0.9257, 0.7953, 0.9293, 0.7927, 0.9283, 0.7928, 0.9259, 0.7956, 0.9247, 0.7924, 0.921, 0.791, 0.9241, 0.7884, 0.9239, 0.7869, 0.9202, 0.7839, 0.9247, 0.7863, 0.9257, 0.7865, 0.9284, 0.7835, 0.9297, 0.7921, 0.9325, 0.791, 0.9303, 0.7927, 0.9283, 0.7953, 0.9293, 0.7956, 0.9247, 0.7928, 0.9259, 0.791, 0.9241, 0.7924, 0.921, 0.7869, 0.9202, 0.7884, 0.9239, 0.7863, 0.9257, 0.7839, 0.9247, 0.7835, 0.9297, 0.7865, 0.9284, 0.7884, 0.9303, 0.787, 0.9341, 0.7905, 0.9289, 0.79, 0.9276, 0.7903, 0.9273, 0.7913, 0.9277, 0.7865, 0.9284, 0.7881, 0.9278, 0.7889, 0.929, 0.7884, 0.9303, 0.7884, 0.9303, 0.7889, 0.929, 0.7905, 0.9289, 0.791, 0.9303, 0.7927, 0.9283, 0.7913, 0.9277, 0.7914, 0.9264, 0.7928, 0.9259, 0.791, 0.9241, 0.7905, 0.9253, 0.7889, 0.9252, 0.7884, 0.9239, 0.7863, 0.9257, 0.7877, 0.9262, 0.7881, 0.9278, 0.7865, 0.9284, 0.791, 0.9303, 0.7905, 0.9289, 0.7913, 0.9277, 0.7927, 0.9283, 0.7928, 0.9259, 0.7914, 0.9264, 0.7905, 0.9253, 0.791, 0.9241, 0.7903, 0.9269, 0.79, 0.927, 0.7899, 0.9269, 0.79, 0.9265, 0.7914, 0.9264, 0.7903, 0.9269, 0.79, 0.9265, 0.7905, 0.9253, 0.7889, 0.9252, 0.7896, 0.9266, 0.7893, 0.9268, 0.7877, 0.9262, 0.7881, 0.9278, 0.7893, 0.9273, 0.7896, 0.9276, 0.7889, 0.929, 0.7889, 0.929, 0.7896, 0.9276, 0.79, 0.9276, 0.7905, 0.9289, 0.7913, 0.9277, 0.7903, 0.9273, 0.7903, 0.9269, 0.7914, 0.9264, 0.7905, 0.9253, 0.79, 0.9265, 0.7896, 0.9266, 0.7889, 0.9252, 0.7877, 0.9262, 0.7893, 0.9268, 0.7893, 0.9273, 0.7881, 0.9278, 0.7896, 0.9266, 0.7897, 0.9269, 0.7896, 0.927, 0.7893, 0.9268, 0.7896, 0.9276, 0.7897, 0.9273, 0.7899, 0.9273, 0.79, 0.9276, 0.7903, 0.9273, 0.79, 0.9272, 0.79, 0.927, 0.7903, 0.9269, 0.79, 0.9265, 0.7899, 0.9269, 0.7897, 0.9269, 0.7896, 0.9266, 0.7893, 0.9268, 0.7896, 0.927, 0.7896, 0.9272, 0.7893, 0.9273, 0.79, 0.9276, 0.7899, 0.9273, 0.79, 0.9272, 0.7903, 0.9273, 0.7896, 0.9272, 0.7897, 0.9271, 0.7898, 0.9272, 0.7897, 0.9273, 0.7899, 0.9273, 0.7899, 0.9272, 0.7899, 0.9271, 0.79, 0.9272, 0.7897, 0.9271, 0.7898, 0.9271, 0.7898, 0.9272, 0.79, 0.927, 0.7899, 0.927, 0.7899, 0.927, 0.7899, 0.9269, 0.7897, 0.9269, 0.7898, 0.927, 0.7897, 0.927, 0.7896, 0.927, 0.7897, 0.9273, 0.7898, 0.9272, 0.7899, 0.9272, 0.7899, 0.9273, 0.79, 0.9272, 0.7899, 0.9271, 0.7899, 0.927, 0.79, 0.927, 0.7899, 0.9269, 0.7899, 0.927, 0.7898, 0.927, 0.7897, 0.9269, 0.7896, 0.927, 0.7897, 0.927, 0.7897, 0.9271, 0.7896, 0.9272, 0.7898, 0.9272, 0.7898, 0.9271, 0.7899, 0.9272, 0.7899, 0.9271, 0.7898, 0.9271, 0.7899, 0.927, 0.7899, 0.927, 0.7898, 0.9271, 0.7898, 0.927, 0.7897, 0.927, 0.7898, 0.9271, 0.7897, 0.9271, 0.7899, 0.9272, 0.7898, 0.9271, 0.7899, 0.9271, 0.7899, 0.927, 0.7898, 0.9271, 0.7899, 0.927, 0.7898, 0.927, 0.7898, 0.9271, 0.7897, 0.927, 0.9273, 0.8869, 0.9371, 0.8771, 0.944, 0.8938, 0.9371, 0.8771, 0.9509, 0.8771, 0.944, 0.8938, 0.9371, 0.9105, 0.9273, 0.9007, 0.944, 0.8938, 0.9607, 0.8869, 0.9607, 0.9007, 0.944, 0.8938, 0.9273, 0.9007, 0.9273, 0.8869, 0.944, 0.8938, 0.9509, 0.8771, 0.9607, 0.8869, 0.944, 0.8938, 0.9371, 0.9105, 0.944, 0.8938, 0.9509, 0.9105, 0.944, 0.8938, 0.9607, 0.9007, 0.9509, 0.9105, 0.7893, 0.9273, 0.7896, 0.9272, 0.7897, 0.9273, 0.7896, 0.9276, 0.4172, 0.8664, 0.4155, 0.8751, 0.4074, 0.8779, 0.401, 0.8721, 0.4027, 0.8634, 0.4108, 0.8605, 0.2778, 0.3377, 0.2364, 0.3434, 0.2379, 0.3328, 0.07524, 0.9619, 0.1597, 0.9666, 0.07612, 0.9726, 0.3138, 0.6864, 0.4015, 0.6386, 0.4087, 0.6433, 0.3479, 0.7264, 0.6762, 0.63, 0.6799, 0.3843, 0.6917, 0.3845, 0.688, 0.6302, 0.1417, 0.6698, 0.1597, 0.9666, 0.04152, 0.923, 0.02681, 0.6778, 0.6799, 0.3843, 0.6805, 0.3435, 0.6923, 0.3436, 0.6917, 0.3845, 0.6633, 0.6302, 0.6087, 0.6302, 0.6087, 0.3328, 0.6633, 0.3328, 0.7522, 0.8039, 0.7209, 0.8039, 0.7209, 0.7951, 0.7862, 0.7951, 0.8407, 0.8448, 0.8316, 0.8448, 0.8316, 0.8361, 0.8407, 0.8361, 0.5346, 0.3673, 0.5386, 0.3328, 0.5503, 0.3342, 0.7522, 0.8448, 0.7522, 0.8039, 0.7862, 0.7951, 0.7862, 0.8448, 0.6633, 0.9147, 0.6633, 0.9488, 0.6179, 0.9488, 0.6139, 0.9147, 0.5957, 0.3343, 0.5957, 0.3673, 0.5346, 0.3673, 0.5503, 0.3342, 0.2436, 0.6331, 0.2778, 0.9235, 0.2635, 0.9217, 0.1726, 0.6242, 0.2778, 0.9235, 0.2677, 0.9567, 0.2546, 0.955, 0.2635, 0.9217, 0.1597, 0.3824, 0.1398, 0.35, 0.1514, 0.3487, 0.1337, 0.3846, 0.1266, 0.3508, 0.1398, 0.35, 0.1597, 0.3824, 0.8252, 0.6275, 0.816, 0.6275, 0.816, 0.6228, 0.8252, 0.6228, 0.1266, 0.3508, 0.1124, 0.3396, 0.1172, 0.3328, 0.1398, 0.35, 0.2677, 0.9567, 0.2442, 0.9725, 0.2397, 0.9654, 0.2546, 0.955, 0.7962, 0.7992, 0.8128, 0.7992, 0.8136, 0.808, 0.797, 0.808, 0.2007, 0.3802, 0.2364, 0.3434, 0.2778, 0.3377, 0.1597, 0.9666, 0.07524, 0.9619, 0.04152, 0.923, 0.6923, 0.3436, 0.6805, 0.3435, 0.6806, 0.3328, 0.6925, 0.333, 0.02681, 0.6778, 0.1337, 0.3846, 0.1597, 0.3824, 0.1417, 0.6698, 0.5958, 0.6493, 0.5958, 0.9459, 0.5295, 0.9459, 0.5295, 0.6493, 0.2778, 0.3377, 0.2436, 0.6331, 0.1726, 0.6242, 0.2007, 0.3802, 0.7778, 0.6896, 0.7209, 0.6896, 0.7209, 0.6837, 0.7779, 0.6837, 0.7879, 0.6778, 0.8449, 0.6778, 0.8449, 0.6846, 0.7879, 0.6846, 0.7209, 0.7051, 0.7779, 0.7051, 0.7778, 0.7111, 0.7209, 0.7111, 0.7209, 0.6993, 0.7778, 0.6993, 0.7779, 0.7051, 0.7209, 0.7051, 0.7879, 0.7043, 0.8449, 0.7043, 0.8449, 0.7111, 0.7879, 0.7111, 0.7779, 0.6837, 0.7209, 0.6837, 0.7209, 0.6778, 0.7778, 0.6778, 0.4019, 0.6297, 0.3138, 0.5823, 0.3479, 0.5422, 0.4897, 0.5601, 0.4166, 0.6304, 0.4094, 0.6256, 0.4473, 0.5297, 0.3961, 0.5233, 0.4094, 0.6256, 0.4019, 0.6297, 0.3479, 0.5422, 0.3138, 0.5823, 0.4019, 0.6297, 0.4015, 0.6386, 0.3014, 0.6343, 0.5137, 0.6076, 0.4166, 0.6304, 0.4897, 0.5601, 0.3961, 0.7454, 0.4087, 0.6433, 0.4473, 0.739, 0.4094, 0.6256, 0.3961, 0.5233, 0.4473, 0.5297, 0.4897, 0.7086, 0.4163, 0.6392, 0.5137, 0.6611, 0.4163, 0.6392, 0.4473, 0.739, 0.4087, 0.6433, 0.3479, 0.7264, 0.4087, 0.6433, 0.3961, 0.7454, 0.4015, 0.6386, 0.3138, 0.6864, 0.3014, 0.6343, 0.7962, 0.8448, 0.7962, 0.8361, 0.8316, 0.8361, 0.8316, 0.8448, 0.5346, 0.3673, 0.5957, 0.3673, 0.5958, 0.6493, 0.5295, 0.6493, 0.6087, 0.6302, 0.6633, 0.6302, 0.6633, 0.9147, 0.6139, 0.9147, 0.8282, 0.6624, 0.816, 0.6624, 0.8221, 0.6658, 0.4166, 0.6304, 0.5137, 0.6076, 0.5137, 0.6611, 0.4163, 0.6392, 0.4897, 0.7086, 0.4473, 0.739, 0.4166, 0.6304, 0.5137, 0.6611, 0.4163, 0.6392, 0.8282, 0.6624, 0.8282, 0.6556, 0.816, 0.6624, 0.2778, 0.3377, 0.2379, 0.3328, 0.2364, 0.3434, 0.07524, 0.9619, 0.07612, 0.9726, 0.1597, 0.9666, 0.3138, 0.6864, 0.3479, 0.7264, 0.4087, 0.6433, 0.4015, 0.6386, 0.6762, 0.63, 0.688, 0.6302, 0.6917, 0.3845, 0.6799, 0.3843, 0.1417, 0.6698, 0.02681, 0.6778, 0.04152, 0.923, 0.1597, 0.9666, 0.6799, 0.3843, 0.6917, 0.3845, 0.6923, 0.3436, 0.6805, 0.3435, 0.6633, 0.6302, 0.6633, 0.3328, 0.6087, 0.3328, 0.6087, 0.6302, 0.7522, 0.8039, 0.7862, 0.7951, 0.7209, 0.7951, 0.7209, 0.8039, 0.8407, 0.8448, 0.8407, 0.8361, 0.8316, 0.8361, 0.8316, 0.8448, 0.5346, 0.3673, 0.5503, 0.3342, 0.5386, 0.3328, 0.7522, 0.8448, 0.7862, 0.8448, 0.7862, 0.7951, 0.7522, 0.8039, 0.6633, 0.9147, 0.6139, 0.9147, 0.6179, 0.9488, 0.6633, 0.9488, 0.5957, 0.3343, 0.5503, 0.3342, 0.5346, 0.3673, 0.5957, 0.3673, 0.2436, 0.6331, 0.1726, 0.6242, 0.2635, 0.9217, 0.2778, 0.9235, 0.2778, 0.9235, 0.2635, 0.9217, 0.2546, 0.955, 0.2677, 0.9567, 0.1597, 0.3824, 0.1514, 0.3487, 0.1398, 0.35, 0.1337, 0.3846, 0.1597, 0.3824, 0.1398, 0.35, 0.1266, 0.3508, 0.8252, 0.6275, 0.8252, 0.6228, 0.816, 0.6228, 0.816, 0.6275, 0.1266, 0.3508, 0.1398, 0.35, 0.1172, 0.3328, 0.1124, 0.3396, 0.2677, 0.9567, 0.2546, 0.955, 0.2397, 0.9654, 0.2442, 0.9725, 0.7962, 0.7992, 0.797, 0.808, 0.8136, 0.808, 0.8128, 0.7992, 0.2007, 0.3802, 0.2778, 0.3377, 0.2364, 0.3434, 0.1597, 0.9666, 0.04152, 0.923, 0.07524, 0.9619, 0.6923, 0.3436, 0.6925, 0.333, 0.6806, 0.3328, 0.6805, 0.3435, 0.02681, 0.6778, 0.1417, 0.6698, 0.1597, 0.3824, 0.1337, 0.3846, 0.5958, 0.6493, 0.5295, 0.6493, 0.5295, 0.9459, 0.5958, 0.9459, 0.2778, 0.3377, 0.2007, 0.3802, 0.1726, 0.6242, 0.2436, 0.6331, 0.7778, 0.6896, 0.7779, 0.6837, 0.7209, 0.6837, 0.7209, 0.6896, 0.7879, 0.6778, 0.7879, 0.6846, 0.8449, 0.6846, 0.8449, 0.6778, 0.7209, 0.7051, 0.7209, 0.7111, 0.7778, 0.7111, 0.7779, 0.7051, 0.7209, 0.6993, 0.7209, 0.7051, 0.7779, 0.7051, 0.7778, 0.6993, 0.7879, 0.7043, 0.7879, 0.7111, 0.8449, 0.7111, 0.8449, 0.7043, 0.7779, 0.6837, 0.7778, 0.6778, 0.7209, 0.6778, 0.7209, 0.6837, 0.4019, 0.6297, 0.3479, 0.5422, 0.3138, 0.5823, 0.4897, 0.5601, 0.4473, 0.5297, 0.4094, 0.6256, 0.4166, 0.6304, 0.3961, 0.5233, 0.3479, 0.5422, 0.4019, 0.6297, 0.4094, 0.6256, 0.3138, 0.5823, 0.3014, 0.6343, 0.4015, 0.6386, 0.4019, 0.6297, 0.5137, 0.6076, 0.4897, 0.5601, 0.4166, 0.6304, 0.3961, 0.7454, 0.4473, 0.739, 0.4087, 0.6433, 0.4094, 0.6256, 0.4473, 0.5297, 0.3961, 0.5233, 0.4897, 0.7086, 0.5137, 0.6611, 0.4163, 0.6392, 0.4163, 0.6392, 0.4087, 0.6433, 0.4473, 0.739, 0.3479, 0.7264, 0.3961, 0.7454, 0.4087, 0.6433, 0.4015, 0.6386, 0.3014, 0.6343, 0.3138, 0.6864, 0.7962, 0.8448, 0.8316, 0.8448, 0.8316, 0.8361, 0.7962, 0.8361, 0.5346, 0.3673, 0.5295, 0.6493, 0.5958, 0.6493, 0.5957, 0.3673, 0.6087, 0.6302, 0.6139, 0.9147, 0.6633, 0.9147, 0.6633, 0.6302, 0.8282, 0.6624, 0.8221, 0.6658, 0.816, 0.6624, 0.4166, 0.6304, 0.5137, 0.6611, 0.5137, 0.6076, 0.4163, 0.6392, 0.4473, 0.739, 0.4897, 0.7086, 0.4166, 0.6304, 0.4163, 0.6392, 0.5137, 0.6611, 0.8282, 0.6624, 0.816, 0.6624, 0.8282, 0.6556, 0.8153, 0.2247, 0.8921, 0.2247, 0.8921, 0.2596, 0.8153, 0.2596, 0.8153, 0.1543, 0.8921, 0.1543, 0.8921, 0.1895, 0.8153, 0.1895, 0.8153, 0.08372, 0.8921, 0.08372, 0.8921, 0.119, 0.8153, 0.119, 0.8153, 0.2596, 0.8921, 0.2596, 0.8921, 0.2945, 0.8153, 0.2945, 0.8153, 0.1895, 0.8921, 0.1895, 0.8921, 0.2247, 0.8153, 0.2247, 0.8153, 0.119, 0.8921, 0.119, 0.8921, 0.1543, 0.8153, 0.1543, 0.8153, 0.01319, 0.8921, 0.01319, 0.8921, 0.04853, 0.8153, 0.04853, 0.8153, 0.04853, 0.8921, 0.04853, 0.8921, 0.08372, 0.8153, 0.08372, 0.7714, 0.2596, 0.8126, 0.2596, 0.8126, 0.2945, 0.7714, 0.2945, 0.7714, 0.1895, 0.8126, 0.1895, 0.8126, 0.2247, 0.7714, 0.2247, 0.7714, 0.119, 0.8126, 0.119, 0.8126, 0.1543, 0.7714, 0.1543, 0.7714, 0.04853, 0.8126, 0.04853, 0.8126, 0.08372, 0.7714, 0.08372, 0.7714, 0.2247, 0.8126, 0.2247, 0.8126, 0.2596, 0.7714, 0.2596, 0.7714, 0.1543, 0.8126, 0.1543, 0.8126, 0.1895, 0.7714, 0.1895, 0.7714, 0.08372, 0.8126, 0.08372, 0.8126, 0.119, 0.7714, 0.119, 0.7714, 0.01319, 0.8126, 0.01319, 0.8126, 0.04853, 0.7714, 0.04853, 0.7685, 0.2945, 0.2064, 0.2945, 0.2064, 0.2596, 0.7685, 0.2596, 0.7685, 0.04853, 0.2064, 0.04853, 0.2064, 0.01319, 0.7685, 0.01319, 0.7685, 0.2247, 0.2064, 0.2247, 0.2064, 0.1895, 0.7685, 0.1895, 0.7685, 0.1543, 0.2064, 0.1543, 0.2064, 0.119, 0.7685, 0.119, 0.7685, 0.08372, 0.2064, 0.08372, 0.2064, 0.04853, 0.7685, 0.04853, 0.7685, 0.2596, 0.2064, 0.2596, 0.2064, 0.2247, 0.7685, 0.2247, 0.7685, 0.1895, 0.2064, 0.1895, 0.2064, 0.1543, 0.7685, 0.1543, 0.7685, 0.119, 0.2064, 0.119, 0.2064, 0.08372, 0.7685, 0.08372, 0.1997, 0.2945, 0.1463, 0.2945, 0.1463, 0.2596, 0.1997, 0.2596, 0.1997, 0.2247, 0.1463, 0.2247, 0.1463, 0.1895, 0.1997, 0.1895, 0.1997, 0.1543, 0.1463, 0.1543, 0.1463, 0.119, 0.1997, 0.119, 0.1997, 0.08372, 0.1463, 0.08372, 0.1463, 0.04853, 0.1997, 0.04853, 0.1997, 0.2596, 0.1463, 0.2596, 0.1463, 0.2247, 0.1997, 0.2247, 0.1997, 0.1895, 0.1463, 0.1895, 0.1463, 0.1543, 0.1997, 0.1543, 0.1997, 0.119, 0.1463, 0.119, 0.1463, 0.08372, 0.1997, 0.08372, 0.1997, 0.04853, 0.1463, 0.04853, 0.1463, 0.01319, 0.1997, 0.01319, 0.1435, 0.2596, 0.101, 0.2596, 0.101, 0.2247, 0.1435, 0.2247, 0.1435, 0.1895, 0.101, 0.1895, 0.101, 0.1543, 0.1435, 0.1543, 0.1435, 0.119, 0.101, 0.119, 0.101, 0.08372, 0.1435, 0.08372, 0.1435, 0.04853, 0.101, 0.04853, 0.101, 0.01319, 0.1435, 0.01319, 0.1435, 0.2945, 0.101, 0.2945, 0.101, 0.2596, 0.1435, 0.2596, 0.1435, 0.2247, 0.101, 0.2247, 0.101, 0.1895, 0.1435, 0.1895, 0.1435, 0.1543, 0.101, 0.1543, 0.101, 0.119, 0.1435, 0.119, 0.1435, 0.08372, 0.101, 0.08372, 0.101, 0.04853, 0.1435, 0.04853, 0.09782, 0.04853, 0.06125, 0.04853, 0.06125, 0.01319, 0.09782, 0.01319, 0.09782, 0.2945, 0.06125, 0.2945, 0.06125, 0.2596, 0.09782, 0.2596, 0.09782, 0.2247, 0.06125, 0.2247, 0.06125, 0.1895, 0.09782, 0.1895, 0.09782, 0.1543, 0.06125, 0.1543, 0.06125, 0.119, 0.09782, 0.119, 0.09782, 0.08372, 0.06125, 0.08372, 0.06125, 0.04853, 0.09782, 0.04853, 0.09782, 0.2596, 0.06125, 0.2596, 0.06125, 0.2247, 0.09782, 0.2247, 0.09782, 0.1895, 0.06125, 0.1895, 0.06125, 0.1543, 0.09782, 0.1543, 0.09782, 0.119, 0.06125, 0.119, 0.06125, 0.08372, 0.09782, 0.08372, 0.8112, 0.9755, 0.8007, 0.9518, 0.8141, 0.9374, 0.8377, 0.9465, 0.8377, 0.9083, 0.8143, 0.9177, 0.8008, 0.9029, 0.8114, 0.8795, 0.7708, 0.8771, 0.78, 0.9017, 0.7643, 0.9166, 0.7398, 0.906, 0.7398, 0.9477, 0.7643, 0.9373, 0.7793, 0.9523, 0.7696, 0.977, 0.7696, 0.977, 0.7793, 0.9523, 0.8007, 0.9518, 0.8112, 0.9755, 0.8377, 0.9465, 0.8141, 0.9374, 0.8143, 0.9177, 0.8377, 0.9083, 0.8114, 0.8795, 0.8008, 0.9029, 0.78, 0.9017, 0.7708, 0.8771, 0.7398, 0.906, 0.7643, 0.9166, 0.7643, 0.9373, 0.7398, 0.9477, 0.7643, 0.9166, 0.7839, 0.9247, 0.7835, 0.9297, 0.7643, 0.9373, 0.8007, 0.9518, 0.7921, 0.9325, 0.7953, 0.9293, 0.8141, 0.9374, 0.8143, 0.9177, 0.7956, 0.9247, 0.7924, 0.921, 0.8008, 0.9029, 0.78, 0.9017, 0.7869, 0.9202, 0.7839, 0.9247, 0.7643, 0.9166, 0.7643, 0.9373, 0.7835, 0.9297, 0.787, 0.9341, 0.7793, 0.9523, 0.7793, 0.9523, 0.787, 0.9341, 0.7921, 0.9325, 0.8007, 0.9518, 0.8141, 0.9374, 0.7953, 0.9293, 0.7956, 0.9247, 0.8143, 0.9177, 0.8008, 0.9029, 0.7924, 0.921, 0.7869, 0.9202, 0.78, 0.9017, 0.7945, 0.7207, 0.753, 0.7207, 0.753, 0.7295, 0.7945, 0.7295, 0.753, 0.7207, 0.7209, 0.7208, 0.7209, 0.7296, 0.753, 0.7295, 0.7209, 0.7666, 0.7596, 0.7665, 0.7596, 0.7577, 0.7209, 0.7578, 0.7596, 0.7665, 0.8023, 0.7665, 0.8023, 0.7577, 0.7596, 0.7577, 0.8023, 0.7665, 0.8392, 0.7666, 0.8392, 0.7578, 0.8023, 0.7577, 0.8393, 0.7762, 0.8017, 0.7766, 0.8017, 0.7854, 0.8393, 0.7851, 0.8017, 0.7766, 0.759, 0.7766, 0.759, 0.7854, 0.8017, 0.7854, 0.759, 0.7766, 0.7209, 0.7762, 0.7209, 0.7851, 0.759, 0.7854, 0.8385, 0.7392, 0.8032, 0.7393, 0.8032, 0.7481, 0.8385, 0.7481, 0.8032, 0.7393, 0.7608, 0.7393, 0.7608, 0.7481, 0.8032, 0.7481, 0.7608, 0.7393, 0.7209, 0.7392, 0.7209, 0.7481, 0.7608, 0.7481, 0.8281, 0.8176, 0.7962, 0.8176, 0.7962, 0.8264, 0.8281, 0.8264, 0.836, 0.7208, 0.7945, 0.7207, 0.7945, 0.7295, 0.836, 0.7296, 0.7945, 0.7207, 0.7945, 0.7295, 0.753, 0.7295, 0.753, 0.7207, 0.753, 0.7207, 0.753, 0.7295, 0.7209, 0.7296, 0.7209, 0.7208, 0.7209, 0.7666, 0.7209, 0.7578, 0.7596, 0.7577, 0.7596, 0.7665, 0.7596, 0.7665, 0.7596, 0.7577, 0.8023, 0.7577, 0.8023, 0.7665, 0.8023, 0.7665, 0.8023, 0.7577, 0.8392, 0.7578, 0.8392, 0.7666, 0.8393, 0.7762, 0.8393, 0.7851, 0.8017, 0.7854, 0.8017, 0.7766, 0.8017, 0.7766, 0.8017, 0.7854, 0.759, 0.7854, 0.759, 0.7766, 0.759, 0.7766, 0.759, 0.7854, 0.7209, 0.7851, 0.7209, 0.7762, 0.8385, 0.7392, 0.8385, 0.7481, 0.8032, 0.7481, 0.8032, 0.7393, 0.8032, 0.7393, 0.8032, 0.7481, 0.7608, 0.7481, 0.7608, 0.7393, 0.7608, 0.7393, 0.7608, 0.7481, 0.7209, 0.7481, 0.7209, 0.7392, 0.8281, 0.8176, 0.8281, 0.8264, 0.7962, 0.8264, 0.7962, 0.8176, 0.836, 0.7208, 0.836, 0.7296, 0.7945, 0.7295, 0.7945, 0.7207, 0.4108, 0.8605, 0.3961, 0.758, 0.4473, 0.7645, 0.4897, 0.9433, 0.4155, 0.8751, 0.5137, 0.8959, 0.3961, 0.9802, 0.4074, 0.8779, 0.4155, 0.8751, 0.4473, 0.9737, 0.3138, 0.9211, 0.401, 0.8721, 0.4074, 0.8779, 0.3479, 0.9612, 0.4027, 0.8634, 0.401, 0.8721, 0.3014, 0.8691, 0.3138, 0.8171, 0.3961, 0.758, 0.4108, 0.8605, 0.4027, 0.8634, 0.3479, 0.777, 0.4897, 0.7949, 0.4172, 0.8664, 0.4108, 0.8605, 0.4473, 0.7645, 0.5137, 0.8423, 0.4172, 0.8664, 0.4897, 0.7949, 0.4155, 0.8751, 0.4897, 0.9433, 0.4473, 0.9737, 0.4074, 0.8779, 0.3961, 0.9802, 0.3479, 0.9612, 0.4027, 0.8634, 0.3138, 0.8171, 0.3479, 0.777, 0.4155, 0.8751, 0.4172, 0.8664, 0.5137, 0.8423, 0.5137, 0.8959, 0.401, 0.8721, 0.3138, 0.9211, 0.3014, 0.8691, 0.8941, 0.8883, 0.8888, 0.8998, 0.8726, 0.9002, 0.8684, 0.8882, 0.9127, 0.9061, 0.9006, 0.9109, 0.8888, 0.8998, 0.8941, 0.8883, 0.9138, 0.9334, 0.9013, 0.9277, 0.9006, 0.9109, 0.9127, 0.9061, 0.8668, 0.9507, 0.8727, 0.9395, 0.8894, 0.9399, 0.8937, 0.9528, 0.85, 0.906, 0.8613, 0.9116, 0.8613, 0.9278, 0.8492, 0.9317, 0.8937, 0.9528, 0.8894, 0.9399, 0.9013, 0.9277, 0.9138, 0.9334, 0.8492, 0.9317, 0.8613, 0.9278, 0.8727, 0.9395, 0.8668, 0.9507, 0.8684, 0.8882, 0.8726, 0.9002, 0.8613, 0.9116, 0.85, 0.906, 0.9006, 0.9109, 0.8948, 0.9135, 0.8865, 0.9057, 0.8888, 0.8998, 0.8894, 0.9399, 0.8869, 0.9338, 0.8951, 0.9253, 0.9013, 0.9277, 0.8613, 0.9278, 0.8671, 0.9254, 0.8752, 0.9337, 0.8727, 0.9395, 0.8726, 0.9002, 0.8751, 0.9059, 0.8671, 0.914, 0.8613, 0.9116, 0.8888, 0.8998, 0.8865, 0.9057, 0.8751, 0.9059, 0.8726, 0.9002, 0.9013, 0.9277, 0.8951, 0.9253, 0.8948, 0.9135, 0.9006, 0.9109, 0.8727, 0.9395, 0.8752, 0.9337, 0.8869, 0.9338, 0.8894, 0.9399, 0.8613, 0.9116, 0.8671, 0.914, 0.8671, 0.9254, 0.8613, 0.9278, 0.9198, 0.3234, 0.9337, 0.3234, 0.9337, 0.8293, 0.9198, 0.8293, 0.8921, 0.3234, 0.906, 0.3234, 0.906, 0.8293, 0.8921, 0.8293, 0.8783, 0.3234, 0.8921, 0.3234, 0.8921, 0.8293, 0.8783, 0.8293, 0.9614, 0.3234, 0.9753, 0.3234, 0.9753, 0.8293, 0.9614, 0.8293, 0.9337, 0.3234, 0.9475, 0.3234, 0.9475, 0.8293, 0.9337, 0.8293, 0.906, 0.3234, 0.9198, 0.3234, 0.9198, 0.8293, 0.906, 0.8293, 0.8644, 0.3234, 0.8783, 0.3234, 0.8783, 0.8293, 0.8644, 0.8293, 0.9475, 0.3234, 0.9614, 0.3234, 0.9614, 0.8293, 0.9475, 0.8293, 0.688, 0.6302, 0.6762, 0.63, 0.6773, 0.9164, 0.689, 0.9151, 0.8169, 0.6372, 0.816, 0.6459, 0.8265, 0.6459, 0.8275, 0.6372, 0.689, 0.9151, 0.6773, 0.9164, 0.6807, 0.9505, 0.6925, 0.9493, 0.688, 0.6302, 0.689, 0.9151, 0.6773, 0.9164, 0.6762, 0.63, 0.8169, 0.6372, 0.8275, 0.6372, 0.8265, 0.6459, 0.816, 0.6459, 0.689, 0.9151, 0.6925, 0.9493, 0.6807, 0.9505, 0.6773, 0.9164, 0.4172, 0.8664, 0.4108, 0.8605, 0.4027, 0.8634, 0.401, 0.8721, 0.4074, 0.8779, 0.4155, 0.8751, 0.4108, 0.8605, 0.4473, 0.7645, 0.3961, 0.758, 0.4897, 0.9433, 0.5137, 0.8959, 0.4155, 0.8751, 0.3961, 0.9802, 0.4473, 0.9737, 0.4155, 0.8751, 0.4074, 0.8779, 0.3138, 0.9211, 0.3479, 0.9612, 0.4074, 0.8779, 0.401, 0.8721, 0.4027, 0.8634, 0.3138, 0.8171, 0.3014, 0.8691, 0.401, 0.8721, 0.3961, 0.758, 0.3479, 0.777, 0.4027, 0.8634, 0.4108, 0.8605, 0.4897, 0.7949, 0.4473, 0.7645, 0.4108, 0.8605, 0.4172, 0.8664, 0.5137, 0.8423, 0.4897, 0.7949, 0.4172, 0.8664, 0.4155, 0.8751, 0.4473, 0.9737, 0.4897, 0.9433, 0.4074, 0.8779, 0.3479, 0.9612, 0.3961, 0.9802, 0.4027, 0.8634, 0.3479, 0.777, 0.3138, 0.8171, 0.4155, 0.8751, 0.5137, 0.8959, 0.5137, 0.8423, 0.4172, 0.8664, 0.401, 0.8721, 0.3014, 0.8691, 0.3138, 0.9211])
me_canhao_lod0.materials.append(mat_canhao)
me_canhao_lod0.use_remesh_preserve_volume = False
me_canhao_lod0.use_remesh_preserve_attributes = False
me_canhao_lod0.use_mirror_vertex_groups = False
me_canhao_lod0.update()
me_canhao_lod0_002 = bpy.data.meshes.new('Canhao_LOD0.002')
me_canhao_lod0_002.from_pydata([(0.1225, 1.135, 0.3741), (0.1226, 1.113, 0.4571), (0.06199, 1.098, 0.5159), (-0.0238, 1.098, 0.516), (-0.09578, 1.14, 0.4693), (-0.09589, 1.164, 0.3772), (-0.02872, 1.181, 0.312), (0.06639, 1.181, 0.3119), (0.06666, 1.124, 0.5342), (-0.02845, 1.123, 0.5343), (-0.003772, -0.8653, -0.1168), (-0.00375, -0.87, -0.09853), (0.009529, -0.8619, -0.1297), (0.02836, -0.8619, -0.1297), (0.04169, -0.8652, -0.1168), (-0.001196, -0.8866, -0.1212), (-0.001176, -0.8908, -0.105), (0.01063, -0.8836, -0.1327), (0.02737, -0.8836, -0.1327), (0.03922, -0.8865, -0.1213), (0.03924, -0.8908, -0.1051), (0.02742, -0.8937, -0.09361), (0.01068, -0.8937, -0.09359), (-0.01459, -0.8987, -0.1301), (-0.01455, -0.9057, -0.1032), (0.005068, -0.8937, -0.1492), (0.0329, -0.8937, -0.1492), (0.0526, -0.8987, -0.1302), (0.05263, -0.9057, -0.1032), (0.03298, -0.9106, -0.08418), (0.005147, -0.9106, -0.08415), (-0.01271, -0.9489, -0.1424), (-0.01268, -0.9555, -0.1169), (0.005845, -0.9442, -0.1604), (0.03212, -0.9442, -0.1604), (0.05073, -0.9489, -0.1424), (0.05076, -0.9555, -0.117), (0.0322, -0.9602, -0.09899), (0.00592, -0.9602, -0.09896), (0.01902, -0.9693, -0.1341), (-0.03995, 1.18, 0.4555), (-0.005518, 1.201, 0.3748), (0.04332, 1.201, 0.3747), (0.04346, 1.171, 0.4889), (0.01897, -0.2307, 0.05791), (0.0779, -0.2245, 0.03421), (0.04332, -0.2158, 0.000827), (0.2814, 0.219, -0.09519), (0.2814, 0.1625, -0.09519), (0.2814, 0.2048, -0.07074), (0.2449, 0.3927, -0.3885), (0.2449, 0.2333, -0.449), (0.2449, -0.07611, -0.3316), (0.2814, -0.07611, -0.3316), (0.2449, -0.1553, -0.1807), (0.2449, -0.07611, 0.1406), (0.2449, 0.06415, 0.2374), (0.2814, 0.06415, 0.2374), (0.2449, 0.2333, 0.258), (0.2449, 0.5057, 0.06999), (0.2239, 0.01758, -0.2785), (0.2239, 0.3731, -0.2155), (0.1873, 0.3748, -0.08007), (0.1873, 0.01928, -0.03404), (0.224, -0.3418, 0.1374), (0.224, 0.2203, 0.2765), (0.1873, 0.2203, 0.2765), (0.2075, -0.8758, -0.4428), (0.1588, -0.9735, -0.4233), (0.1712, -0.8697, -0.4065), (0.2076, -0.8741, -0.3617), (0.1712, -0.8697, -0.3617), (0.1953, -0.9762, -0.387), (0.1589, -0.9718, -0.387), (0.1886, -1.032, -0.3202), (0.1522, -1.027, -0.3202), (0.224, 0.3429, 0.1107), (0.1873, 0.3429, 0.1107), (0.1952, -0.9779, -0.4233), (0.2449, 0.219, -0.09519), (0.2449, 0.2048, -0.1196), (0.2449, 0.1766, -0.1196), (0.2449, 0.1625, -0.09519), (0.2449, 0.1766, -0.07074), (0.2449, 0.2048, -0.07074), (0.224, 0.3748, 0.11), (0.1873, 0.3748, 0.11), (0.01777, 0.3748, -0.08007), (0.01777, 0.3731, -0.2155), (-0.2094, 0.5465, -0.09548), (-0.2094, 0.5057, -0.261), (-0.2459, 0.5057, -0.261), (-0.2094, 0.2333, -0.449), (-0.2094, 0.06415, -0.4284), (-0.2094, -0.07611, -0.3316), (-0.2094, -0.1553, -0.01027), (-0.2094, 0.06415, 0.2374), (-0.2459, 0.2333, 0.258), (-0.1884, 0.01758, -0.2785), (-0.1884, 0.3731, -0.2155), (-0.1518, 0.3748, -0.08007), (-0.1518, 0.01928, -0.03404), (-0.1884, 0.2203, 0.2765), (-0.1518, 0.2203, 0.2765), (-0.172, -0.8758, -0.4428), (-0.1233, -0.9735, -0.4233), (-0.1356, -0.8697, -0.4065), (-0.1598, -0.9762, -0.387), (-0.1233, -0.9718, -0.387), (-0.1531, -1.032, -0.3202), (-0.1167, -1.027, -0.3202), (-0.119, -1.008, -0.3039), (-0.1884, 0.3429, 0.1107), (-0.1518, 0.3429, 0.1107), (-0.1597, -0.9779, -0.4233), (-0.2094, 0.219, -0.09519), (-0.2094, 0.2048, -0.1196), (-0.2094, 0.1766, -0.1196), (-0.2094, 0.1625, -0.09519), (-0.2094, 0.1766, -0.07074), (-0.2094, 0.2048, -0.07074), (-0.1884, 0.3748, 0.11), (-0.1518, 0.3748, 0.11), (0.01777, 0.01928, -0.03404), (0.01777, -0.8697, -0.4065), (0.01777, -0.8758, -0.4428), (0.01777, -0.9735, -0.4233), (0.01777, -0.9718, -0.387), (0.01777, 0.01758, -0.2785), (-0.08454, 1.113, 0.4573), (-0.08464, 1.135, 0.3743), (-0.02404, 1.15, 0.3155), (0.06175, 1.15, 0.3154), (0.07833, -0.7819, -0.2339), (0.1627, -0.833, -0.03734), (-0.1248, -0.8031, -0.1522), (-0.1247, -0.8331, -0.03701), (0.1626, -0.803, -0.1526), (-0.04038, -0.8542, 0.04437), (-0.04072, -0.7819, -0.2338), (0.07866, -0.8542, 0.04423), (0.04172, -0.87, -0.09858), (0.02841, -0.8733, -0.08568), (0.009582, -0.8733, -0.08566), (-0.2094, 0.3927, -0.3885), (-0.2094, -0.1553, -0.1807), (-0.2094, -0.07611, 0.1406), (-0.2094, 0.2333, 0.258), (-0.2094, 0.3927, 0.1976), (-0.2094, 0.5057, 0.06999), (-0.2459, 0.5465, -0.09548), (0.2449, 0.5465, -0.09548), (0.2449, 0.5057, -0.261), (0.2814, 0.5057, -0.261), (0.2814, 0.3927, -0.3885), (0.2814, 0.2333, -0.449), (0.2449, 0.06415, -0.4284), (0.2449, -0.1553, -0.01027), (0.2814, -0.1553, -0.01027), (0.2449, 0.3927, 0.1976), (0.2814, 0.2048, -0.1196), (0.2814, 0.1766, -0.1196), (0.2814, 0.1766, -0.07074), (0.2814, 0.5465, -0.09548), (0.2814, 0.06415, -0.4284), (0.2814, 0.3927, 0.1976), (0.2814, 0.5057, 0.06999), (0.2814, -0.1553, -0.1807), (0.2814, -0.07611, 0.1406), (0.2814, 0.2333, 0.258), (0.1337, 1.164, 0.377), (0.1338, 1.14, 0.469), (0.07796, 1.18, 0.4554), (-0.005379, 1.171, 0.4889), (-0.04001, 1.192, 0.4083), (0.0779, 1.192, 0.4081), (-0.03996, -0.2368, 0.08161), (-0.04001, -0.2246, 0.03435), (0.07796, -0.2368, 0.08148), (-0.005379, -0.2455, 0.115), (-0.005518, -0.2159, 0.0008825), (0.04346, -0.2455, 0.1149), (-0.1884, -0.3418, 0.1374), (-0.1518, -0.3418, 0.1374), (-0.1721, -0.8741, -0.3617), (-0.1356, -0.8697, -0.3617), (-0.1598, -0.9762, -0.346), (-0.1233, -0.9718, -0.346), (-0.1554, -1.012, -0.3039), (0.1873, -0.3418, 0.1374), (0.1953, -0.9762, -0.346), (0.1589, -0.9718, -0.346), (0.1909, -1.012, -0.3039), (0.1545, -1.008, -0.3039), (-0.2459, 0.06415, -0.4284), (-0.2459, -0.1553, -0.1807), (-0.2459, 0.06415, 0.2374), (-0.2459, 0.219, -0.09519), (-0.2459, 0.2048, -0.1196), (-0.2459, 0.1766, -0.1196), (-0.2459, 0.1625, -0.09519), (-0.2459, 0.1766, -0.07074), (-0.2459, 0.2048, -0.07074), (-0.2459, 0.3927, 0.1976), (-0.2459, 0.2333, -0.449), (-0.2459, -0.07611, -0.3316), (-0.2459, -0.1553, -0.01027), (-0.2459, -0.07611, 0.1406), (-0.2459, 0.5057, 0.06999), (-0.2459, 0.3927, -0.3885), (0.224, 0.2203, 0.2765), (0.1873, 0.2203, 0.2765), (-0.1884, 0.2203, 0.2765), (-0.1518, 0.2203, 0.2765)], [], [(136, 138, 3, 129), (132, 0, 137, 133), (4, 5, 130, 129), (1, 171, 8, 2), (7, 170, 0, 132), (5, 6, 131, 130), (4, 40, 174, 5), (2, 8, 9, 3), (0, 170, 171, 1), (6, 7, 132, 131), (3, 9, 4, 129), (130, 131, 139, 135), (2, 3, 138, 140), (1, 2, 140, 134), (14, 19, 18, 13), (22, 21, 142, 143), (20, 19, 14, 141), (13, 18, 17, 12), (11, 16, 22, 143), (21, 20, 141, 142), (12, 17, 15, 10), (22, 30, 29, 21), (29, 37, 36, 28), (20, 28, 27, 19), (18, 26, 25, 17), (15, 23, 24, 16), (16, 24, 30, 22), (21, 29, 28, 20), (19, 27, 26, 18), (17, 25, 23, 15), (27, 35, 34, 26), (10, 15, 16, 11), (30, 38, 37, 29), (28, 36, 35, 27), (26, 34, 33, 25), (24, 32, 38, 30), (25, 33, 31, 23), (31, 39, 32), (32, 39, 38), (37, 39, 36), (35, 39, 34), (33, 39, 31), (38, 39, 37), (36, 39, 35), (34, 39, 33), (177, 176, 44), (176, 179, 44), (46, 180, 44), (181, 178, 44), (180, 177, 44), (179, 181, 44), (46, 44, 45), (44, 178, 45), (160, 47, 49, 162, 48, 161), (62, 77, 86), (76, 61, 85), (151, 79, 84, 59), (64, 210, 211, 189), (60, 61, 210, 64), (65, 76, 77, 66), (123, 63, 62, 87), (62, 86, 85, 61), (72, 73, 68, 78), (67, 78, 68), (87, 62, 61, 88), (124, 127, 73, 69), (126, 125, 67, 68), (63, 69, 71, 189), (69, 73, 191, 71), (67, 72, 78), (70, 190, 72, 67), (192, 193, 75, 74), (190, 192, 74, 72), (73, 75, 193, 191), (72, 74, 75, 73), (66, 77, 62), (61, 76, 65), (77, 76, 85, 86), (64, 70, 67, 60), (128, 88, 61, 60), (62, 63, 189, 211), (80, 50, 51), (54, 82, 81, 52), (156, 81, 80, 51), (50, 80, 79, 152), (157, 82, 54), (159, 84, 58), (81, 156, 52), (56, 83, 55), (83, 58, 84), (59, 84, 159), (79, 151, 152), (127, 126, 68, 73), (67, 125, 128, 60), (63, 123, 124, 69), (84, 80, 79), (82, 157, 55), (83, 56, 58), (82, 55, 83), (84, 83, 80), (100, 122, 113), (112, 121, 99), (89, 149, 120, 115), (182, 183, 213, 212), (98, 182, 212, 99), (102, 103, 113, 112), (123, 87, 100, 101), (100, 99, 121, 122), (107, 114, 105, 108), (104, 105, 114), (87, 88, 99, 100), (124, 106, 108, 127), (126, 105, 104, 125), (101, 183, 185, 106), (106, 185, 187, 108), (104, 114, 107), (184, 104, 107, 186), (188, 109, 110, 111), (186, 107, 109, 188), (108, 187, 111, 110), (107, 108, 110, 109), (103, 100, 113), (99, 102, 112), (113, 122, 121, 112), (182, 98, 104, 184), (128, 98, 99, 88), (100, 213, 183, 101), (116, 92, 144), (145, 94, 117, 118), (93, 92, 116, 117), (144, 90, 115, 116), (95, 145, 118), (148, 147, 120), (117, 94, 93), (96, 146, 119), (119, 120, 147), (149, 148, 120), (115, 90, 89), (127, 108, 105, 126), (104, 98, 128, 125), (101, 106, 124, 123), (120, 115, 116), (118, 146, 95), (119, 147, 96), (118, 119, 146), (120, 116, 119), (134, 141, 14, 137), (129, 130, 135, 136), (131, 132, 133, 139), (0, 1, 134, 137), (139, 12, 10, 135), (135, 10, 11, 136), (143, 142, 140, 138), (133, 13, 12, 139), (23, 31, 32, 24), (137, 14, 13, 133), (136, 11, 143, 138), (142, 141, 134, 140), (89, 90, 91, 150), (90, 144, 209, 91), (144, 92, 204, 209), (92, 93, 194, 204), (93, 94, 205, 194), (94, 145, 195, 205), (145, 95, 206, 195), (95, 146, 207, 206), (146, 96, 196, 207), (96, 147, 97, 196), (147, 148, 203, 97), (148, 149, 208, 203), (149, 89, 150, 208), (151, 163, 153, 152), (152, 153, 154, 50), (50, 154, 155, 51), (51, 155, 164, 156), (156, 164, 53, 52), (52, 53, 167, 54), (54, 167, 158, 157), (157, 158, 168, 55), (55, 168, 57, 56), (56, 57, 169, 58), (58, 169, 165, 159), (159, 165, 166, 59), (59, 166, 163, 151), (161, 53, 164), (163, 47, 153), (165, 49, 47, 166), (57, 162, 49, 169), (48, 162, 168, 158), (53, 161, 48, 167), (155, 160, 161, 164), (154, 160, 155), (47, 163, 166), (49, 165, 169), (48, 158, 167), (47, 160, 154, 153), (162, 57, 168), (170, 175, 172, 171), (8, 43, 173, 9), (6, 41, 42, 7), (7, 42, 175, 170), (5, 174, 41, 6), (173, 40, 4, 9), (172, 43, 8, 171), (43, 172, 178, 181), (40, 173, 179, 176), (174, 40, 176, 177), (42, 41, 180, 46), (172, 175, 45, 178), (173, 43, 181, 179), (41, 174, 177, 180), (175, 42, 46, 45), (183, 182, 184, 185), (187, 186, 188, 111), (185, 184, 186, 187), (189, 71, 70, 64), (191, 193, 192, 190), (71, 191, 190, 70), (198, 199, 200, 201, 202, 197), (199, 194, 205), (150, 91, 197), (203, 208, 197, 202), (196, 97, 202, 201), (200, 206, 207, 201), (205, 195, 200, 199), (204, 194, 199, 198), (209, 204, 198), (197, 208, 150), (202, 97, 203), (200, 195, 206), (197, 91, 209, 198), (201, 207, 196)])
me_canhao_lod0_002.polygons.foreach_set('use_smooth', [0, 1, 0, 0, 0, 0, 1, 0, 0, 0, 0, 1, 1, 1, 0, 0, 0, 0, 0, 0, 0, 0, 0, 0, 0, 0, 0, 0, 0, 0, 0, 0, 0, 0, 0, 0, 0, 0, 0, 0, 0, 0, 0, 0, 0, 0, 0, 0, 0, 0, 0, 0, 0, 0, 0, 0, 0, 0, 0, 0, 0, 0, 0, 0, 0, 0, 0, 0, 0, 0, 0, 0, 0, 0, 0, 0, 0, 0, 0, 0, 0, 0, 0, 0, 0, 0, 0, 0, 0, 0, 0, 0, 0, 0, 0, 0, 0, 0, 0, 0, 0, 0, 0, 0, 0, 0, 0, 0, 0, 0, 0, 0, 0, 0, 0, 0, 0, 0, 0, 0, 0, 0, 0, 0, 0, 0, 0, 0, 0, 0, 0, 0, 0, 0, 0, 0, 0, 0, 0, 0, 0, 0, 0, 0, 0, 0, 1, 1, 1, 1, 1, 1, 1, 1, 0, 1, 1, 1, 1, 1, 1, 1, 1, 1, 1, 1, 1, 1, 1, 1, 1, 1, 1, 1, 1, 1, 1, 1, 1, 1, 1, 1, 1, 1, 1, 1, 1, 1, 1, 1, 1, 1, 1, 1, 1, 1, 1, 1, 1, 1, 1, 1, 1, 1, 1, 1, 1, 1, 1, 1, 1, 1, 1, 1, 1, 1, 1, 1, 1, 1, 1, 1, 1, 1, 1, 1, 1, 1, 1, 1, 1, 1])
_uv = me_canhao_lod0_002.uv_layers.new(name='UVMap')
_uv.uv.foreach_set('vector', [0.06125, 0.2945, 0.06125, 0.2596, 0.8921, 0.2596, 0.8921, 0.2945, 0.8921, 0.119, 0.8921, 0.1543, 0.06125, 0.1543, 0.06125, 0.119, 0.8684, 0.8882, 0.85, 0.906, 0.8389, 0.9012, 0.8638, 0.8771, 0.9271, 0.9387, 0.9138, 0.9334, 0.9127, 0.9061, 0.9237, 0.9009, 0.8668, 0.9507, 0.8937, 0.9528, 0.8982, 0.9655, 0.8614, 0.962, 0.85, 0.906, 0.8492, 0.9317, 0.8379, 0.936, 0.8389, 0.9012, 0.8684, 0.8882, 0.8751, 0.9059, 0.8671, 0.914, 0.85, 0.906, 0.9237, 0.9009, 0.9127, 0.9061, 0.8941, 0.8883, 0.8985, 0.8771, 0.8982, 0.9655, 0.8937, 0.9528, 0.9138, 0.9334, 0.9271, 0.9387, 0.8492, 0.9317, 0.8668, 0.9507, 0.8614, 0.962, 0.8379, 0.936, 0.8985, 0.8771, 0.8941, 0.8883, 0.8684, 0.8882, 0.8638, 0.8771, 0.8921, 0.04853, 0.8921, 0.08372, 0.06125, 0.08372, 0.06125, 0.04853, 0.8921, 0.2247, 0.8921, 0.2596, 0.06125, 0.2596, 0.06125, 0.2247, 0.8921, 0.1895, 0.8921, 0.2247, 0.06125, 0.2247, 0.06125, 0.1895, 0.7924, 0.921, 0.7905, 0.9253, 0.7889, 0.9252, 0.7869, 0.9202, 0.7905, 0.9289, 0.7913, 0.9277, 0.7953, 0.9293, 0.7921, 0.9325, 0.7914, 0.9264, 0.7905, 0.9253, 0.7924, 0.921, 0.7956, 0.9247, 0.7869, 0.9202, 0.7889, 0.9252, 0.7877, 0.9262, 0.7839, 0.9247, 0.787, 0.9341, 0.7889, 0.929, 0.7905, 0.9289, 0.7921, 0.9325, 0.7913, 0.9277, 0.7914, 0.9264, 0.7956, 0.9247, 0.7953, 0.9293, 0.7839, 0.9247, 0.7877, 0.9262, 0.7881, 0.9278, 0.7835, 0.9297, 0.7905, 0.9289, 0.79, 0.9276, 0.7903, 0.9273, 0.7913, 0.9277, 0.7903, 0.9273, 0.7899, 0.9271, 0.7899, 0.927, 0.7903, 0.9269, 0.7914, 0.9264, 0.7903, 0.9269, 0.79, 0.9265, 0.7905, 0.9253, 0.7889, 0.9252, 0.7896, 0.9266, 0.7893, 0.9268, 0.7877, 0.9262, 0.7881, 0.9278, 0.7893, 0.9273, 0.7896, 0.9276, 0.7889, 0.929, 0.7889, 0.929, 0.7896, 0.9276, 0.79, 0.9276, 0.7905, 0.9289, 0.7913, 0.9277, 0.7903, 0.9273, 0.7903, 0.9269, 0.7914, 0.9264, 0.7905, 0.9253, 0.79, 0.9265, 0.7896, 0.9266, 0.7889, 0.9252, 0.7877, 0.9262, 0.7893, 0.9268, 0.7893, 0.9273, 0.7881, 0.9278, 0.79, 0.9265, 0.7899, 0.927, 0.7898, 0.927, 0.7896, 0.9266, 0.7835, 0.9297, 0.7881, 0.9278, 0.7889, 0.929, 0.787, 0.9341, 0.79, 0.9276, 0.7899, 0.9272, 0.7899, 0.9271, 0.7903, 0.9273, 0.7903, 0.9269, 0.7899, 0.927, 0.7899, 0.927, 0.79, 0.9265, 0.7896, 0.9266, 0.7898, 0.927, 0.7897, 0.927, 0.7893, 0.9268, 0.7896, 0.9276, 0.7898, 0.9272, 0.7899, 0.9272, 0.79, 0.9276, 0.7893, 0.9268, 0.7897, 0.927, 0.7897, 0.9271, 0.7893, 0.9273, 0.7897, 0.9271, 0.7898, 0.9271, 0.7898, 0.9272, 0.7898, 0.9272, 0.7898, 0.9271, 0.7899, 0.9272, 0.7899, 0.9271, 0.7898, 0.9271, 0.7899, 0.927, 0.7899, 0.927, 0.7898, 0.9271, 0.7898, 0.927, 0.7897, 0.927, 0.7898, 0.9271, 0.7897, 0.9271, 0.7899, 0.9272, 0.7898, 0.9271, 0.7899, 0.9271, 0.7899, 0.927, 0.7898, 0.9271, 0.7899, 0.927, 0.7898, 0.927, 0.7898, 0.9271, 0.7897, 0.927, 0.9273, 0.8869, 0.9371, 0.8771, 0.944, 0.8938, 0.9371, 0.8771, 0.9509, 0.8771, 0.944, 0.8938, 0.9371, 0.9105, 0.9273, 0.9007, 0.944, 0.8938, 0.9607, 0.8869, 0.9607, 0.9007, 0.944, 0.8938, 0.9273, 0.9007, 0.9273, 0.8869, 0.944, 0.8938, 0.9509, 0.8771, 0.9607, 0.8869, 0.944, 0.8938, 0.9371, 0.9105, 0.944, 0.8938, 0.9509, 0.9105, 0.944, 0.8938, 0.9607, 0.9007, 0.9509, 0.9105, 0.4172, 0.8664, 0.4155, 0.8751, 0.4074, 0.8779, 0.401, 0.8721, 0.4027, 0.8634, 0.4108, 0.8605, 0.2778, 0.3377, 0.2364, 0.3434, 0.2379, 0.3328, 0.07524, 0.9619, 0.1597, 0.9666, 0.07612, 0.9726, 0.3138, 0.6864, 0.4015, 0.6386, 0.4087, 0.6433, 0.3479, 0.7264, 0.6762, 0.63, 0.6799, 0.3843, 0.6917, 0.3845, 0.688, 0.6302, 0.1417, 0.6698, 0.1597, 0.9666, 0.04152, 0.923, 0.02681, 0.6778, 0.6799, 0.3843, 0.6805, 0.3435, 0.6923, 0.3436, 0.6917, 0.3845, 0.6633, 0.6302, 0.6087, 0.6302, 0.6087, 0.3328, 0.6633, 0.3328, 0.7522, 0.8039, 0.7209, 0.8039, 0.7209, 0.7951, 0.7862, 0.7951, 0.8407, 0.8448, 0.8316, 0.8448, 0.8316, 0.8361, 0.8407, 0.8361, 0.5346, 0.3673, 0.5386, 0.3328, 0.5503, 0.3342, 0.7522, 0.8448, 0.7522, 0.8039, 0.7862, 0.7951, 0.7862, 0.8448, 0.6633, 0.9147, 0.6633, 0.9488, 0.6179, 0.9488, 0.6139, 0.9147, 0.5957, 0.3343, 0.5957, 0.3673, 0.5346, 0.3673, 0.5503, 0.3342, 0.2436, 0.6331, 0.2778, 0.9235, 0.2635, 0.9217, 0.1726, 0.6242, 0.2778, 0.9235, 0.2677, 0.9567, 0.2546, 0.955, 0.2635, 0.9217, 0.1597, 0.3824, 0.1398, 0.35, 0.1514, 0.3487, 0.1337, 0.3846, 0.1266, 0.3508, 0.1398, 0.35, 0.1597, 0.3824, 0.8252, 0.6275, 0.816, 0.6275, 0.816, 0.6228, 0.8252, 0.6228, 0.1266, 0.3508, 0.1124, 0.3396, 0.1172, 0.3328, 0.1398, 0.35, 0.2677, 0.9567, 0.2442, 0.9725, 0.2397, 0.9654, 0.2546, 0.955, 0.7962, 0.7992, 0.8128, 0.7992, 0.8136, 0.808, 0.797, 0.808, 0.2007, 0.3802, 0.2364, 0.3434, 0.2778, 0.3377, 0.1597, 0.9666, 0.07524, 0.9619, 0.04152, 0.923, 0.6923, 0.3436, 0.6805, 0.3435, 0.6806, 0.3328, 0.6925, 0.333, 0.02681, 0.6778, 0.1337, 0.3846, 0.1597, 0.3824, 0.1417, 0.6698, 0.5958, 0.6493, 0.5958, 0.9459, 0.5295, 0.9459, 0.5295, 0.6493, 0.2778, 0.3377, 0.2436, 0.6331, 0.1726, 0.6242, 0.2007, 0.3802, 0.4019, 0.6297, 0.3138, 0.5823, 0.3479, 0.5422, 0.4897, 0.5601, 0.4166, 0.6304, 0.4094, 0.6256, 0.4473, 0.5297, 0.3961, 0.5233, 0.4094, 0.6256, 0.4019, 0.6297, 0.3479, 0.5422, 0.3138, 0.5823, 0.4019, 0.6297, 0.4015, 0.6386, 0.3014, 0.6343, 0.5137, 0.6076, 0.4166, 0.6304, 0.4897, 0.5601, 0.3961, 0.7454, 0.4087, 0.6433, 0.4473, 0.739, 0.4094, 0.6256, 0.3961, 0.5233, 0.4473, 0.5297, 0.4897, 0.7086, 0.4163, 0.6392, 0.5137, 0.6611, 0.4163, 0.6392, 0.4473, 0.739, 0.4087, 0.6433, 0.3479, 0.7264, 0.4087, 0.6433, 0.3961, 0.7454, 0.4015, 0.6386, 0.3138, 0.6864, 0.3014, 0.6343, 0.7962, 0.8448, 0.7962, 0.8361, 0.8316, 0.8361, 0.8316, 0.8448, 0.5346, 0.3673, 0.5957, 0.3673, 0.5958, 0.6493, 0.5295, 0.6493, 0.6087, 0.6302, 0.6633, 0.6302, 0.6633, 0.9147, 0.6139, 0.9147, 0.8282, 0.6624, 0.816, 0.6624, 0.8221, 0.6658, 0.4166, 0.6304, 0.5137, 0.6076, 0.5137, 0.6611, 0.4163, 0.6392, 0.4897, 0.7086, 0.4473, 0.739, 0.4166, 0.6304, 0.5137, 0.6611, 0.4163, 0.6392, 0.8282, 0.6624, 0.8282, 0.6556, 0.816, 0.6624, 0.2778, 0.3377, 0.2379, 0.3328, 0.2364, 0.3434, 0.07524, 0.9619, 0.07612, 0.9726, 0.1597, 0.9666, 0.3138, 0.6864, 0.3479, 0.7264, 0.4087, 0.6433, 0.4015, 0.6386, 0.6762, 0.63, 0.688, 0.6302, 0.6917, 0.3845, 0.6799, 0.3843, 0.1417, 0.6698, 0.02681, 0.6778, 0.04152, 0.923, 0.1597, 0.9666, 0.6799, 0.3843, 0.6917, 0.3845, 0.6923, 0.3436, 0.6805, 0.3435, 0.6633, 0.6302, 0.6633, 0.3328, 0.6087, 0.3328, 0.6087, 0.6302, 0.7522, 0.8039, 0.7862, 0.7951, 0.7209, 0.7951, 0.7209, 0.8039, 0.8407, 0.8448, 0.8407, 0.8361, 0.8316, 0.8361, 0.8316, 0.8448, 0.5346, 0.3673, 0.5503, 0.3342, 0.5386, 0.3328, 0.7522, 0.8448, 0.7862, 0.8448, 0.7862, 0.7951, 0.7522, 0.8039, 0.6633, 0.9147, 0.6139, 0.9147, 0.6179, 0.9488, 0.6633, 0.9488, 0.5957, 0.3343, 0.5503, 0.3342, 0.5346, 0.3673, 0.5957, 0.3673, 0.2436, 0.6331, 0.1726, 0.6242, 0.2635, 0.9217, 0.2778, 0.9235, 0.2778, 0.9235, 0.2635, 0.9217, 0.2546, 0.955, 0.2677, 0.9567, 0.1597, 0.3824, 0.1514, 0.3487, 0.1398, 0.35, 0.1337, 0.3846, 0.1597, 0.3824, 0.1398, 0.35, 0.1266, 0.3508, 0.8252, 0.6275, 0.8252, 0.6228, 0.816, 0.6228, 0.816, 0.6275, 0.1266, 0.3508, 0.1398, 0.35, 0.1172, 0.3328, 0.1124, 0.3396, 0.2677, 0.9567, 0.2546, 0.955, 0.2397, 0.9654, 0.2442, 0.9725, 0.7962, 0.7992, 0.797, 0.808, 0.8136, 0.808, 0.8128, 0.7992, 0.2007, 0.3802, 0.2778, 0.3377, 0.2364, 0.3434, 0.1597, 0.9666, 0.04152, 0.923, 0.07524, 0.9619, 0.6923, 0.3436, 0.6925, 0.333, 0.6806, 0.3328, 0.6805, 0.3435, 0.02681, 0.6778, 0.1417, 0.6698, 0.1597, 0.3824, 0.1337, 0.3846, 0.5958, 0.6493, 0.5295, 0.6493, 0.5295, 0.9459, 0.5958, 0.9459, 0.2778, 0.3377, 0.2007, 0.3802, 0.1726, 0.6242, 0.2436, 0.6331, 0.4019, 0.6297, 0.3479, 0.5422, 0.3138, 0.5823, 0.4897, 0.5601, 0.4473, 0.5297, 0.4094, 0.6256, 0.4166, 0.6304, 0.3961, 0.5233, 0.3479, 0.5422, 0.4019, 0.6297, 0.4094, 0.6256, 0.3138, 0.5823, 0.3014, 0.6343, 0.4015, 0.6386, 0.4019, 0.6297, 0.5137, 0.6076, 0.4897, 0.5601, 0.4166, 0.6304, 0.3961, 0.7454, 0.4473, 0.739, 0.4087, 0.6433, 0.4094, 0.6256, 0.4473, 0.5297, 0.3961, 0.5233, 0.4897, 0.7086, 0.5137, 0.6611, 0.4163, 0.6392, 0.4163, 0.6392, 0.4087, 0.6433, 0.4473, 0.739, 0.3479, 0.7264, 0.3961, 0.7454, 0.4087, 0.6433, 0.4015, 0.6386, 0.3014, 0.6343, 0.3138, 0.6864, 0.7962, 0.8448, 0.8316, 0.8448, 0.8316, 0.8361, 0.7962, 0.8361, 0.5346, 0.3673, 0.5295, 0.6493, 0.5958, 0.6493, 0.5957, 0.3673, 0.6087, 0.6302, 0.6139, 0.9147, 0.6633, 0.9147, 0.6633, 0.6302, 0.8282, 0.6624, 0.8221, 0.6658, 0.816, 0.6624, 0.4166, 0.6304, 0.5137, 0.6611, 0.5137, 0.6076, 0.4163, 0.6392, 0.4473, 0.739, 0.4897, 0.7086, 0.4166, 0.6304, 0.4163, 0.6392, 0.5137, 0.6611, 0.8282, 0.6624, 0.816, 0.6624, 0.8282, 0.6556, 0.8377, 0.9083, 0.7956, 0.9247, 0.7924, 0.921, 0.8114, 0.8795, 0.8921, 0.01319, 0.8921, 0.04853, 0.06125, 0.04853, 0.06125, 0.01319, 0.8921, 0.08372, 0.8921, 0.119, 0.06125, 0.119, 0.06125, 0.08372, 0.8921, 0.1543, 0.8921, 0.1895, 0.06125, 0.1895, 0.06125, 0.1543, 0.7398, 0.906, 0.7839, 0.9247, 0.7835, 0.9297, 0.7398, 0.9477, 0.7398, 0.9477, 0.7835, 0.9297, 0.787, 0.9341, 0.7696, 0.977, 0.7921, 0.9325, 0.7953, 0.9293, 0.8377, 0.9465, 0.8112, 0.9755, 0.7708, 0.8771, 0.7869, 0.9202, 0.7839, 0.9247, 0.7398, 0.906, 0.7893, 0.9273, 0.7897, 0.9271, 0.7898, 0.9272, 0.7896, 0.9276, 0.8114, 0.8795, 0.7924, 0.921, 0.7869, 0.9202, 0.7708, 0.8771, 0.7696, 0.977, 0.787, 0.9341, 0.7921, 0.9325, 0.8112, 0.9755, 0.7953, 0.9293, 0.7956, 0.9247, 0.8377, 0.9083, 0.8377, 0.9465, 0.7945, 0.7207, 0.753, 0.7207, 0.753, 0.7295, 0.7945, 0.7295, 0.753, 0.7207, 0.7209, 0.7208, 0.7209, 0.7296, 0.753, 0.7295, 0.7209, 0.7666, 0.7596, 0.7665, 0.7596, 0.7577, 0.7209, 0.7578, 0.7596, 0.7665, 0.8023, 0.7665, 0.8023, 0.7577, 0.7596, 0.7577, 0.8023, 0.7665, 0.8392, 0.7666, 0.8392, 0.7578, 0.8023, 0.7577, 0.8393, 0.7762, 0.8017, 0.7766, 0.8017, 0.7854, 0.8393, 0.7851, 0.8017, 0.7766, 0.759, 0.7766, 0.759, 0.7854, 0.8017, 0.7854, 0.759, 0.7766, 0.7209, 0.7762, 0.7209, 0.7851, 0.759, 0.7854, 0.8385, 0.7392, 0.8032, 0.7393, 0.8032, 0.7481, 0.8385, 0.7481, 0.8032, 0.7393, 0.7608, 0.7393, 0.7608, 0.7481, 0.8032, 0.7481, 0.7608, 0.7393, 0.7209, 0.7392, 0.7209, 0.7481, 0.7608, 0.7481, 0.8281, 0.8176, 0.7962, 0.8176, 0.7962, 0.8264, 0.8281, 0.8264, 0.836, 0.7208, 0.7945, 0.7207, 0.7945, 0.7295, 0.836, 0.7296, 0.7945, 0.7207, 0.7945, 0.7295, 0.753, 0.7295, 0.753, 0.7207, 0.753, 0.7207, 0.753, 0.7295, 0.7209, 0.7296, 0.7209, 0.7208, 0.7209, 0.7666, 0.7209, 0.7578, 0.7596, 0.7577, 0.7596, 0.7665, 0.7596, 0.7665, 0.7596, 0.7577, 0.8023, 0.7577, 0.8023, 0.7665, 0.8023, 0.7665, 0.8023, 0.7577, 0.8392, 0.7578, 0.8392, 0.7666, 0.8393, 0.7762, 0.8393, 0.7851, 0.8017, 0.7854, 0.8017, 0.7766, 0.8017, 0.7766, 0.8017, 0.7854, 0.759, 0.7854, 0.759, 0.7766, 0.759, 0.7766, 0.759, 0.7854, 0.7209, 0.7851, 0.7209, 0.7762, 0.8385, 0.7392, 0.8385, 0.7481, 0.8032, 0.7481, 0.8032, 0.7393, 0.8032, 0.7393, 0.8032, 0.7481, 0.7608, 0.7481, 0.7608, 0.7393, 0.7608, 0.7393, 0.7608, 0.7481, 0.7209, 0.7481, 0.7209, 0.7392, 0.8281, 0.8176, 0.8281, 0.8264, 0.7962, 0.8264, 0.7962, 0.8176, 0.836, 0.7208, 0.836, 0.7296, 0.7945, 0.7295, 0.7945, 0.7207, 0.4108, 0.8605, 0.3961, 0.758, 0.4473, 0.7645, 0.4897, 0.9433, 0.4155, 0.8751, 0.5137, 0.8959, 0.3961, 0.9802, 0.4074, 0.8779, 0.4155, 0.8751, 0.4473, 0.9737, 0.3138, 0.9211, 0.401, 0.8721, 0.4074, 0.8779, 0.3479, 0.9612, 0.4027, 0.8634, 0.401, 0.8721, 0.3014, 0.8691, 0.3138, 0.8171, 0.3961, 0.758, 0.4108, 0.8605, 0.4027, 0.8634, 0.3479, 0.777, 0.4897, 0.7949, 0.4172, 0.8664, 0.4108, 0.8605, 0.4473, 0.7645, 0.5137, 0.8423, 0.4172, 0.8664, 0.4897, 0.7949, 0.4155, 0.8751, 0.4897, 0.9433, 0.4473, 0.9737, 0.4074, 0.8779, 0.3961, 0.9802, 0.3479, 0.9612, 0.4027, 0.8634, 0.3138, 0.8171, 0.3479, 0.777, 0.4155, 0.8751, 0.4172, 0.8664, 0.5137, 0.8423, 0.5137, 0.8959, 0.401, 0.8721, 0.3138, 0.9211, 0.3014, 0.8691, 0.8937, 0.9528, 0.8869, 0.9338, 0.8951, 0.9253, 0.9138, 0.9334, 0.9127, 0.9061, 0.8948, 0.9135, 0.8865, 0.9057, 0.8941, 0.8883, 0.8492, 0.9317, 0.8671, 0.9254, 0.8752, 0.9337, 0.8668, 0.9507, 0.8668, 0.9507, 0.8752, 0.9337, 0.8869, 0.9338, 0.8937, 0.9528, 0.85, 0.906, 0.8671, 0.914, 0.8671, 0.9254, 0.8492, 0.9317, 0.8865, 0.9057, 0.8751, 0.9059, 0.8684, 0.8882, 0.8941, 0.8883, 0.8951, 0.9253, 0.8948, 0.9135, 0.9127, 0.9061, 0.9138, 0.9334, 0.9198, 0.3234, 0.9337, 0.3234, 0.9337, 0.8293, 0.9198, 0.8293, 0.8921, 0.3234, 0.906, 0.3234, 0.906, 0.8293, 0.8921, 0.8293, 0.8783, 0.3234, 0.8921, 0.3234, 0.8921, 0.8293, 0.8783, 0.8293, 0.9614, 0.3234, 0.9753, 0.3234, 0.9753, 0.8293, 0.9614, 0.8293, 0.9337, 0.3234, 0.9475, 0.3234, 0.9475, 0.8293, 0.9337, 0.8293, 0.906, 0.3234, 0.9198, 0.3234, 0.9198, 0.8293, 0.906, 0.8293, 0.8644, 0.3234, 0.8783, 0.3234, 0.8783, 0.8293, 0.8644, 0.8293, 0.9475, 0.3234, 0.9614, 0.3234, 0.9614, 0.8293, 0.9475, 0.8293, 0.688, 0.6302, 0.6762, 0.63, 0.6773, 0.9164, 0.689, 0.9151, 0.8169, 0.6372, 0.816, 0.6459, 0.8265, 0.6459, 0.8275, 0.6372, 0.689, 0.9151, 0.6773, 0.9164, 0.6807, 0.9505, 0.6925, 0.9493, 0.688, 0.6302, 0.689, 0.9151, 0.6773, 0.9164, 0.6762, 0.63, 0.8169, 0.6372, 0.8275, 0.6372, 0.8265, 0.6459, 0.816, 0.6459, 0.689, 0.9151, 0.6925, 0.9493, 0.6807, 0.9505, 0.6773, 0.9164, 0.4172, 0.8664, 0.4108, 0.8605, 0.4027, 0.8634, 0.401, 0.8721, 0.4074, 0.8779, 0.4155, 0.8751, 0.4108, 0.8605, 0.4473, 0.7645, 0.3961, 0.758, 0.4897, 0.9433, 0.5137, 0.8959, 0.4155, 0.8751, 0.3961, 0.9802, 0.4473, 0.9737, 0.4155, 0.8751, 0.4074, 0.8779, 0.3138, 0.9211, 0.3479, 0.9612, 0.4074, 0.8779, 0.401, 0.8721, 0.4027, 0.8634, 0.3138, 0.8171, 0.3014, 0.8691, 0.401, 0.8721, 0.3961, 0.758, 0.3479, 0.777, 0.4027, 0.8634, 0.4108, 0.8605, 0.4897, 0.7949, 0.4473, 0.7645, 0.4108, 0.8605, 0.4172, 0.8664, 0.5137, 0.8423, 0.4897, 0.7949, 0.4172, 0.8664, 0.4155, 0.8751, 0.4473, 0.9737, 0.4897, 0.9433, 0.4074, 0.8779, 0.3479, 0.9612, 0.3961, 0.9802, 0.4027, 0.8634, 0.3479, 0.777, 0.3138, 0.8171, 0.4155, 0.8751, 0.5137, 0.8959, 0.5137, 0.8423, 0.4172, 0.8664, 0.401, 0.8721, 0.3014, 0.8691, 0.3138, 0.9211])
me_canhao_lod0_002.materials.append(mat_canhao_002)
me_canhao_lod0_002.use_remesh_preserve_volume = False
me_canhao_lod0_002.use_remesh_preserve_attributes = False
me_canhao_lod0_002.use_mirror_vertex_groups = False
me_canhao_lod0_002.update()
me_canhao_lod0_004 = bpy.data.meshes.new('Canhao_LOD0.004')
me_canhao_lod0_004.from_pydata([(0.1225, 1.135, 0.3741), (0.1226, 1.113, 0.4571), (0.06199, 1.098, 0.5159), (-0.0238, 1.098, 0.516), (-0.09578, 1.14, 0.4693), (-0.09589, 1.164, 0.3772), (-0.02872, 1.181, 0.312), (0.06639, 1.181, 0.3119), (0.06666, 1.124, 0.5342), (-0.02845, 1.123, 0.5343), (-0.003772, -0.8653, -0.1168), (-0.00375, -0.87, -0.09853), (0.009529, -0.8619, -0.1297), (0.02836, -0.8619, -0.1297), (0.04169, -0.8652, -0.1168), (-0.01271, -0.9489, -0.1424), (-0.01268, -0.9555, -0.1169), (0.005845, -0.9442, -0.1604), (0.03212, -0.9442, -0.1604), (0.05073, -0.9489, -0.1424), (0.05076, -0.9555, -0.117), (0.0322, -0.9602, -0.09899), (0.00592, -0.9602, -0.09896), (0.01902, -0.9693, -0.1341), (0.2814, 0.219, -0.09519), (0.2814, 0.1625, -0.09519), (0.2814, 0.2048, -0.07074), (0.2449, 0.4497, -0.3264), (0.2449, -0.1087, -0.2757), (0.2449, 0.06069, 0.2323), (0.2814, 0.06069, 0.2323), (0.2239, 0.01758, -0.2785), (0.2239, 0.3731, -0.2155), (0.1873, 0.3748, -0.08007), (0.1873, 0.01928, -0.03404), (0.224, -0.3418, 0.1374), (0.224, 0.2203, 0.2765), (0.1873, 0.2203, 0.2765), (0.2075, -0.8758, -0.4428), (0.1588, -0.9735, -0.4233), (0.1712, -0.8697, -0.4065), (0.2076, -0.8741, -0.3617), (0.1712, -0.8697, -0.3617), (0.1953, -0.9762, -0.387), (0.1589, -0.9718, -0.387), (0.1886, -1.032, -0.3202), (0.1522, -1.027, -0.3202), (0.1873, 0.3748, 0.11), (0.1952, -0.9779, -0.4233), (0.2449, 0.219, -0.09519), (0.2449, 0.2048, -0.1196), (0.2449, 0.1766, -0.1196), (0.2449, 0.1625, -0.09519), (0.2449, 0.1766, -0.07074), (0.2449, 0.2048, -0.07074), (0.224, 0.3748, 0.11), (-0.2094, 0.5361, -0.02814), (-0.2094, 0.1729, -0.4509), (-0.2094, -0.126, 0.04153), (-0.2094, 0.06069, 0.2323), (-0.1884, 0.01758, -0.2785), (-0.1884, 0.3731, -0.2155), (-0.1518, 0.3748, -0.08007), (-0.1518, 0.01928, -0.03404), (-0.1518, 0.2203, 0.2765), (-0.172, -0.8758, -0.4428), (-0.1233, -0.9735, -0.4233), (-0.1356, -0.8697, -0.4065), (-0.1598, -0.9762, -0.387), (-0.1233, -0.9718, -0.387), (-0.1531, -1.032, -0.3202), (-0.1167, -1.027, -0.3202), (-0.119, -1.008, -0.3039), (-0.1884, 0.3748, 0.11), (-0.1518, 0.3748, 0.11), (-0.1597, -0.9779, -0.4233), (-0.2094, 0.219, -0.09519), (-0.2094, 0.2048, -0.1196), (-0.2094, 0.1766, -0.1196), (-0.2094, 0.1625, -0.09519), (-0.2094, 0.1766, -0.07074), (-0.2094, 0.2048, -0.07074), (-0.08454, 1.113, 0.4573), (-0.08464, 1.135, 0.3743), (-0.02404, 1.15, 0.3155), (0.06175, 1.15, 0.3154), (0.07833, -0.7819, -0.2339), (0.1627, -0.833, -0.03734), (-0.1248, -0.8031, -0.1522), (-0.1247, -0.8331, -0.03701), (0.1626, -0.803, -0.1526), (-0.04038, -0.8542, 0.04437), (-0.04072, -0.7819, -0.2338), (0.07866, -0.8542, 0.04423), (0.04172, -0.87, -0.09858), (0.02841, -0.8733, -0.08568), (0.009582, -0.8733, -0.08566), (-0.2094, 0.4497, -0.3264), (-0.2094, -0.1087, -0.2757), (-0.2094, 0.3547, 0.2165), (-0.2459, 0.5361, -0.02814), (0.2449, 0.5361, -0.02814), (0.2814, 0.4497, -0.3264), (0.2449, 0.1729, -0.4509), (0.2449, -0.126, 0.04153), (0.2814, -0.126, 0.04153), (0.2449, 0.3547, 0.2165), (0.2814, 0.2048, -0.1196), (0.2814, 0.1766, -0.1196), (0.2814, 0.1766, -0.07074), (0.2814, 0.5361, -0.02814), (0.2814, 0.1729, -0.4509), (0.2814, 0.3547, 0.2165), (0.2814, -0.1087, -0.2757), (0.1337, 1.164, 0.377), (0.1338, 1.14, 0.469), (-0.1884, -0.3418, 0.1374), (-0.1518, -0.3418, 0.1374), (-0.1721, -0.8741, -0.3617), (-0.1356, -0.8697, -0.3617), (-0.1598, -0.9762, -0.346), (-0.1233, -0.9718, -0.346), (-0.1554, -1.012, -0.3039), (0.1873, -0.3418, 0.1374), (0.1953, -0.9762, -0.346), (0.1589, -0.9718, -0.346), (0.1909, -1.012, -0.3039), (0.1545, -1.008, -0.3039), (-0.2459, 0.1729, -0.4509), (-0.2459, -0.1087, -0.2757), (-0.2459, 0.06069, 0.2323), (-0.2459, 0.219, -0.09519), (-0.2459, 0.2048, -0.1196), (-0.2459, 0.1766, -0.1196), (-0.2459, 0.1625, -0.09519), (-0.2459, 0.1766, -0.07074), (-0.2459, 0.2048, -0.07074), (-0.2459, 0.3547, 0.2165), (-0.2459, -0.126, 0.04153), (-0.2459, 0.4497, -0.3264), (-0.1884, 0.2203, 0.2765)], [], [(89, 91, 3, 82), (85, 0, 90, 86), (4, 5, 83, 82), (1, 115, 8, 2), (7, 114, 0, 85), (5, 6, 84, 83), (2, 8, 9, 3), (0, 114, 115, 1), (6, 7, 85, 84), (3, 9, 4, 82), (83, 84, 92, 88), (2, 3, 91, 93), (1, 2, 93, 87), (10, 15, 16, 11), (21, 95, 96, 22), (14, 94, 20, 19), (11, 16, 22, 96), (20, 94, 95, 21), (14, 19, 18, 13), (32, 61, 62, 33), (13, 18, 17, 12), (15, 23, 16), (16, 23, 22), (21, 23, 20), (19, 23, 18), (17, 23, 15), (22, 23, 21), (20, 23, 19), (18, 23, 17), (107, 24, 26, 109, 25, 108), (103, 51, 50, 27), (35, 36, 37, 123), (31, 32, 36, 35), (36, 55, 47, 37), (51, 103, 28, 52), (33, 47, 55, 32), (43, 44, 39, 48), (38, 48, 39), (65, 60, 31, 38), (63, 67, 40, 34), (67, 69, 44, 40), (34, 40, 42, 123), (40, 44, 125, 42), (38, 43, 48), (41, 124, 43, 38), (126, 127, 46, 45), (124, 126, 45, 43), (44, 46, 127, 125), (43, 45, 46, 44), (37, 47, 33), (32, 55, 36), (35, 41, 38, 31), (33, 62, 63, 34), (33, 34, 123, 37), (109, 30, 105, 25), (104, 52, 28), (29, 53, 52, 104), (54, 106, 101, 49), (66, 65, 38, 39), (69, 66, 39, 44), (60, 61, 32, 31), (54, 50, 49), (29, 106, 54, 53), (57, 78, 79, 98), (54, 53, 50), (116, 117, 64, 140), (60, 116, 140, 61), (140, 64, 74, 73), (62, 61, 73, 74), (68, 75, 66, 69), (65, 66, 75), (63, 117, 119, 67), (67, 119, 121, 69), (65, 75, 68), (118, 65, 68, 120), (122, 70, 71, 72), (120, 68, 70, 122), (69, 121, 72, 71), (68, 69, 71, 70), (64, 62, 74), (61, 140, 73), (116, 60, 65, 118), (62, 64, 117, 63), (56, 76, 77, 97), (57, 97, 77, 78), (58, 98, 79), (79, 80, 59, 58), (99, 81, 76, 56), (81, 76, 77), (80, 81, 99, 59), (49, 101, 27, 50), (81, 77, 80), (87, 94, 14, 90), (82, 83, 88, 89), (84, 85, 86, 92), (0, 1, 87, 90), (92, 12, 10, 88), (88, 10, 11, 89), (96, 95, 93, 91), (86, 13, 12, 92), (12, 17, 15, 10), (90, 14, 13, 86), (89, 11, 96, 91), (95, 94, 87, 93), (99, 137, 130, 59), (57, 98, 129, 128), (102, 27, 101, 110), (98, 58, 138, 129), (99, 56, 100, 137), (58, 59, 130, 138), (57, 128, 139, 97), (102, 111, 103, 27), (111, 113, 28, 103), (105, 30, 29, 104), (28, 113, 105, 104), (112, 106, 29, 30), (112, 110, 101, 106), (26, 112, 30, 109), (102, 107, 108, 111), (108, 25, 113, 111), (24, 107, 102, 110), (24, 110, 112, 26), (137, 100, 131, 136), (25, 105, 113), (117, 116, 118, 119), (121, 120, 122, 72), (119, 118, 120, 121), (123, 42, 41, 35), (125, 127, 126, 124), (42, 125, 124, 41), (132, 133, 134, 135, 136, 131), (139, 128, 133, 132), (138, 130, 135, 134), (100, 139, 132, 131), (128, 129, 134, 133), (130, 137, 136, 135), (134, 129, 138), (115, 114, 8), (8, 114, 9), (114, 7, 9), (7, 6, 9), (6, 5, 9), (4, 9, 5), (56, 97, 139, 100)])
me_canhao_lod0_004.polygons.foreach_set('use_smooth', [0, 1, 0, 0, 0, 0, 0, 0, 0, 0, 1, 1, 1, 0, 0, 0, 0, 0, 0, 0, 0, 0, 0, 0, 0, 0, 0, 0, 0, 0, 0, 0, 0, 0, 0, 0, 0, 0, 0, 0, 0, 0, 0, 0, 0, 0, 0, 0, 0, 0, 0, 0, 0, 0, 1, 0, 0, 0, 0, 0, 0, 0, 0, 0, 0, 0, 0, 0, 0, 0, 0, 0, 0, 0, 0, 0, 0, 0, 0, 0, 0, 0, 0, 0, 0, 0, 0, 0, 0, 0, 0, 0, 1, 1, 1, 1, 1, 1, 1, 1, 0, 1, 1, 1, 1, 1, 1, 1, 1, 1, 1, 1, 1, 1, 1, 1, 1, 1, 1, 1, 1, 1, 1, 1, 1, 1, 1, 1, 1, 1, 1, 1, 1, 1, 1, 1, 1, 0, 0, 0, 0, 0, 0, 1])
_uv = me_canhao_lod0_004.uv_layers.new(name='UVMap')
_uv.uv.foreach_set('vector', [0.06125, 0.2945, 0.06125, 0.2596, 0.8921, 0.2596, 0.8921, 0.2945, 0.8921, 0.119, 0.8921, 0.1543, 0.06125, 0.1543, 0.06125, 0.119, 0.8684, 0.8882, 0.85, 0.906, 0.8389, 0.9012, 0.8638, 0.8771, 0.9271, 0.9387, 0.9138, 0.9334, 0.9127, 0.9061, 0.9237, 0.9009, 0.8668, 0.9507, 0.8937, 0.9528, 0.8982, 0.9655, 0.8614, 0.962, 0.85, 0.906, 0.8492, 0.9317, 0.8379, 0.936, 0.8389, 0.9012, 0.9237, 0.9009, 0.9127, 0.9061, 0.8941, 0.8883, 0.8985, 0.8771, 0.8982, 0.9655, 0.8937, 0.9528, 0.9138, 0.9334, 0.9271, 0.9387, 0.8492, 0.9317, 0.8668, 0.9507, 0.8614, 0.962, 0.8379, 0.936, 0.8985, 0.8771, 0.8941, 0.8883, 0.8684, 0.8882, 0.8638, 0.8771, 0.8921, 0.04853, 0.8921, 0.08372, 0.06125, 0.08372, 0.06125, 0.04853, 0.8921, 0.2247, 0.8921, 0.2596, 0.06125, 0.2596, 0.06125, 0.2247, 0.8921, 0.1895, 0.8921, 0.2247, 0.06125, 0.2247, 0.06125, 0.1895, 0.7835, 0.9297, 0.7897, 0.9271, 0.7898, 0.9272, 0.787, 0.9341, 0.7899, 0.9271, 0.7953, 0.9293, 0.7921, 0.9325, 0.7899, 0.9272, 0.7924, 0.921, 0.7956, 0.9247, 0.7899, 0.927, 0.7899, 0.927, 0.787, 0.9341, 0.7898, 0.9272, 0.7899, 0.9272, 0.7921, 0.9325, 0.7899, 0.927, 0.7956, 0.9247, 0.7953, 0.9293, 0.7899, 0.9271, 0.7924, 0.921, 0.7899, 0.927, 0.7898, 0.927, 0.7869, 0.9202, 0.7862, 0.7951, 0.7862, 0.7951, 0.7522, 0.8039, 0.7522, 0.8039, 0.7869, 0.9202, 0.7898, 0.927, 0.7897, 0.927, 0.7839, 0.9247, 0.7897, 0.9271, 0.7898, 0.9271, 0.7898, 0.9272, 0.7898, 0.9272, 0.7898, 0.9271, 0.7899, 0.9272, 0.7899, 0.9271, 0.7898, 0.9271, 0.7899, 0.927, 0.7899, 0.927, 0.7898, 0.9271, 0.7898, 0.927, 0.7897, 0.927, 0.7898, 0.9271, 0.7897, 0.9271, 0.7899, 0.9272, 0.7898, 0.9271, 0.7899, 0.9271, 0.7899, 0.927, 0.7898, 0.9271, 0.7899, 0.927, 0.7898, 0.927, 0.7898, 0.9271, 0.7897, 0.927, 0.4172, 0.8664, 0.4155, 0.8751, 0.4074, 0.8779, 0.401, 0.8721, 0.4027, 0.8634, 0.4108, 0.8605, 0.3961, 0.5233, 0.4094, 0.6256, 0.4019, 0.6297, 0.3138, 0.5823, 0.6762, 0.63, 0.6799, 0.3843, 0.6917, 0.3845, 0.688, 0.6302, 0.1417, 0.6698, 0.1597, 0.9666, 0.04152, 0.923, 0.02681, 0.6778, 0.6799, 0.3843, 0.6805, 0.3435, 0.6923, 0.3436, 0.6917, 0.3845, 0.4094, 0.6256, 0.3961, 0.5233, 0.4897, 0.5601, 0.4166, 0.6304, 0.7522, 0.8039, 0.7209, 0.8039, 0.7209, 0.7951, 0.7862, 0.7951, 0.8407, 0.8448, 0.8316, 0.8448, 0.8316, 0.8361, 0.8407, 0.8361, 0.5346, 0.3673, 0.5386, 0.3328, 0.5503, 0.3342, 0.5346, 0.3673, 0.5295, 0.6493, 0.5295, 0.6493, 0.5346, 0.3673, 0.6087, 0.6302, 0.6139, 0.9147, 0.6139, 0.9147, 0.6087, 0.6302, 0.6139, 0.9147, 0.6179, 0.9488, 0.6179, 0.9488, 0.6139, 0.9147, 0.2436, 0.6331, 0.2778, 0.9235, 0.2635, 0.9217, 0.1726, 0.6242, 0.2778, 0.9235, 0.2677, 0.9567, 0.2546, 0.955, 0.2635, 0.9217, 0.1597, 0.3824, 0.1398, 0.35, 0.1514, 0.3487, 0.1337, 0.3846, 0.1266, 0.3508, 0.1398, 0.35, 0.1597, 0.3824, 0.8252, 0.6275, 0.816, 0.6275, 0.816, 0.6228, 0.8252, 0.6228, 0.1266, 0.3508, 0.1124, 0.3396, 0.1172, 0.3328, 0.1398, 0.35, 0.2677, 0.9567, 0.2442, 0.9725, 0.2397, 0.9654, 0.2546, 0.955, 0.7962, 0.7992, 0.8128, 0.7992, 0.8136, 0.808, 0.797, 0.808, 0.2007, 0.3802, 0.2364, 0.3434, 0.2778, 0.3377, 0.1597, 0.9666, 0.07524, 0.9619, 0.04152, 0.923, 0.02681, 0.6778, 0.1337, 0.3846, 0.1597, 0.3824, 0.1417, 0.6698, 0.6087, 0.3328, 0.6087, 0.3328, 0.6087, 0.6302, 0.6087, 0.6302, 0.2778, 0.3377, 0.2436, 0.6331, 0.1726, 0.6242, 0.2007, 0.3802, 0.401, 0.8721, 0.3138, 0.9211, 0.3138, 0.8171, 0.4027, 0.8634, 0.5137, 0.6076, 0.4166, 0.6304, 0.4897, 0.5601, 0.4897, 0.7086, 0.4163, 0.6392, 0.4166, 0.6304, 0.5137, 0.6076, 0.4087, 0.6433, 0.3961, 0.7454, 0.3138, 0.6864, 0.4015, 0.6386, 0.5503, 0.3342, 0.5346, 0.3673, 0.5346, 0.3673, 0.5503, 0.3342, 0.8316, 0.8448, 0.8316, 0.8361, 0.8316, 0.8361, 0.8316, 0.8448, 0.5295, 0.6493, 0.5295, 0.9459, 0.5295, 0.9459, 0.5295, 0.6493, 0.8282, 0.6624, 0.816, 0.6624, 0.8221, 0.6658, 0.4897, 0.7086, 0.3961, 0.7454, 0.4087, 0.6433, 0.4163, 0.6392, 0.3961, 0.5233, 0.4094, 0.6256, 0.4166, 0.6304, 0.4897, 0.5601, 0.8282, 0.6624, 0.8282, 0.6556, 0.816, 0.6624, 0.6762, 0.63, 0.688, 0.6302, 0.6917, 0.3845, 0.6799, 0.3843, 0.1417, 0.6698, 0.02681, 0.6778, 0.04152, 0.923, 0.1597, 0.9666, 0.6799, 0.3843, 0.6917, 0.3845, 0.6923, 0.3436, 0.6805, 0.3435, 0.7522, 0.8039, 0.7862, 0.7951, 0.7209, 0.7951, 0.7209, 0.8039, 0.8407, 0.8448, 0.8407, 0.8361, 0.8316, 0.8361, 0.8316, 0.8448, 0.5346, 0.3673, 0.5503, 0.3342, 0.5386, 0.3328, 0.2436, 0.6331, 0.1726, 0.6242, 0.2635, 0.9217, 0.2778, 0.9235, 0.2778, 0.9235, 0.2635, 0.9217, 0.2546, 0.955, 0.2677, 0.9567, 0.1597, 0.3824, 0.1514, 0.3487, 0.1398, 0.35, 0.1337, 0.3846, 0.1597, 0.3824, 0.1398, 0.35, 0.1266, 0.3508, 0.8252, 0.6275, 0.8252, 0.6228, 0.816, 0.6228, 0.816, 0.6275, 0.1266, 0.3508, 0.1398, 0.35, 0.1172, 0.3328, 0.1124, 0.3396, 0.2677, 0.9567, 0.2546, 0.955, 0.2397, 0.9654, 0.2442, 0.9725, 0.7962, 0.7992, 0.797, 0.808, 0.8136, 0.808, 0.8128, 0.7992, 0.2007, 0.3802, 0.2778, 0.3377, 0.2364, 0.3434, 0.1597, 0.9666, 0.04152, 0.923, 0.07524, 0.9619, 0.02681, 0.6778, 0.1417, 0.6698, 0.1597, 0.3824, 0.1337, 0.3846, 0.2778, 0.3377, 0.2007, 0.3802, 0.1726, 0.6242, 0.2436, 0.6331, 0.3138, 0.6864, 0.4015, 0.6386, 0.4019, 0.6297, 0.3138, 0.5823, 0.3961, 0.5233, 0.3138, 0.5823, 0.4019, 0.6297, 0.4094, 0.6256, 0.5137, 0.6076, 0.4897, 0.5601, 0.4166, 0.6304, 0.4166, 0.6304, 0.4163, 0.6392, 0.4897, 0.7086, 0.5137, 0.6076, 0.3961, 0.7454, 0.4087, 0.6433, 0.4015, 0.6386, 0.3138, 0.6864, 0.8282, 0.6624, 0.8221, 0.6658, 0.816, 0.6624, 0.4163, 0.6392, 0.4087, 0.6433, 0.3961, 0.7454, 0.4897, 0.7086, 0.4015, 0.6386, 0.3138, 0.6864, 0.3138, 0.5823, 0.4019, 0.6297, 0.8282, 0.6624, 0.816, 0.6624, 0.8282, 0.6556, 0.8377, 0.9083, 0.7956, 0.9247, 0.7924, 0.921, 0.8114, 0.8795, 0.8921, 0.01319, 0.8921, 0.04853, 0.06125, 0.04853, 0.06125, 0.01319, 0.8921, 0.08372, 0.8921, 0.119, 0.06125, 0.119, 0.06125, 0.08372, 0.8921, 0.1543, 0.8921, 0.1895, 0.06125, 0.1895, 0.06125, 0.1543, 0.7398, 0.906, 0.7839, 0.9247, 0.7835, 0.9297, 0.7398, 0.9477, 0.7398, 0.9477, 0.7835, 0.9297, 0.787, 0.9341, 0.7696, 0.977, 0.7921, 0.9325, 0.7953, 0.9293, 0.8377, 0.9465, 0.8112, 0.9755, 0.7708, 0.8771, 0.7869, 0.9202, 0.7839, 0.9247, 0.7398, 0.906, 0.7839, 0.9247, 0.7897, 0.927, 0.7897, 0.9271, 0.7835, 0.9297, 0.8114, 0.8795, 0.7924, 0.921, 0.7869, 0.9202, 0.7708, 0.8771, 0.7696, 0.977, 0.787, 0.9341, 0.7921, 0.9325, 0.8112, 0.9755, 0.7953, 0.9293, 0.7956, 0.9247, 0.8377, 0.9083, 0.8377, 0.9465, 0.7209, 0.7392, 0.7209, 0.7481, 0.8032, 0.7481, 0.8032, 0.7393, 0.8023, 0.7665, 0.8017, 0.7766, 0.8017, 0.7854, 0.8023, 0.7577, 0.7209, 0.7296, 0.7209, 0.7208, 0.7945, 0.7207, 0.7945, 0.7295, 0.8017, 0.7766, 0.759, 0.7766, 0.759, 0.7854, 0.8017, 0.7854, 0.8281, 0.8176, 0.7945, 0.7207, 0.7945, 0.7295, 0.8281, 0.8264, 0.759, 0.7766, 0.8032, 0.7393, 0.8032, 0.7481, 0.759, 0.7854, 0.8023, 0.7665, 0.8023, 0.7577, 0.7209, 0.7578, 0.7209, 0.7666, 0.7209, 0.7578, 0.8023, 0.7577, 0.8023, 0.7665, 0.7209, 0.7666, 0.8023, 0.7577, 0.8017, 0.7854, 0.8017, 0.7766, 0.8023, 0.7665, 0.759, 0.7854, 0.8032, 0.7481, 0.8032, 0.7393, 0.759, 0.7766, 0.8017, 0.7766, 0.8017, 0.7854, 0.759, 0.7854, 0.759, 0.7766, 0.7209, 0.7481, 0.7209, 0.7392, 0.8032, 0.7393, 0.8032, 0.7481, 0.8281, 0.8264, 0.7945, 0.7295, 0.7945, 0.7207, 0.8281, 0.8176, 0.4074, 0.8779, 0.3961, 0.9802, 0.3138, 0.9211, 0.401, 0.8721, 0.5137, 0.8423, 0.4172, 0.8664, 0.4108, 0.8605, 0.4473, 0.7645, 0.4108, 0.8605, 0.4027, 0.8634, 0.3479, 0.777, 0.4473, 0.7645, 0.4155, 0.8751, 0.4172, 0.8664, 0.5137, 0.8423, 0.4897, 0.9433, 0.4155, 0.8751, 0.4897, 0.9433, 0.3961, 0.9802, 0.4074, 0.8779, 0.3961, 0.9802, 0.4897, 0.9433, 0.4155, 0.8751, 0.4074, 0.8779, 0.4027, 0.8634, 0.3138, 0.8171, 0.3479, 0.777, 0.688, 0.6302, 0.6762, 0.63, 0.6773, 0.9164, 0.689, 0.9151, 0.8169, 0.6372, 0.816, 0.6459, 0.8265, 0.6459, 0.8275, 0.6372, 0.689, 0.9151, 0.6773, 0.9164, 0.6807, 0.9505, 0.6925, 0.9493, 0.688, 0.6302, 0.689, 0.9151, 0.6773, 0.9164, 0.6762, 0.63, 0.8169, 0.6372, 0.8275, 0.6372, 0.8265, 0.6459, 0.816, 0.6459, 0.689, 0.9151, 0.6925, 0.9493, 0.6807, 0.9505, 0.6773, 0.9164, 0.4172, 0.8664, 0.4108, 0.8605, 0.4027, 0.8634, 0.401, 0.8721, 0.4074, 0.8779, 0.4155, 0.8751, 0.5137, 0.8423, 0.4473, 0.7645, 0.4108, 0.8605, 0.4172, 0.8664, 0.3138, 0.8171, 0.3138, 0.9211, 0.401, 0.8721, 0.4027, 0.8634, 0.4897, 0.9433, 0.5137, 0.8423, 0.4172, 0.8664, 0.4155, 0.8751, 0.4473, 0.7645, 0.3479, 0.777, 0.4027, 0.8634, 0.4108, 0.8605, 0.3138, 0.9211, 0.3961, 0.9802, 0.4074, 0.8779, 0.401, 0.8721, 0.4027, 0.8634, 0.3479, 0.777, 0.3138, 0.8171, 0.9138, 0.9334, 0.8937, 0.9528, 0.9127, 0.9061, 0.9127, 0.9061, 0.8937, 0.9528, 0.8941, 0.8883, 0.8937, 0.9528, 0.8668, 0.9507, 0.8941, 0.8883, 0.8668, 0.9507, 0.8492, 0.9317, 0.8941, 0.8883, 0.8492, 0.9317, 0.85, 0.906, 0.8941, 0.8883, 0.8684, 0.8882, 0.8941, 0.8883, 0.85, 0.906, 0.7945, 0.7207, 0.7209, 0.7208, 0.7209, 0.7296, 0.7945, 0.7295])
me_canhao_lod0_004.materials.append(mat_canhao_004)
me_canhao_lod0_004.use_remesh_preserve_volume = False
me_canhao_lod0_004.use_remesh_preserve_attributes = False
me_canhao_lod0_004.use_mirror_vertex_groups = False
me_canhao_lod0_004.update()

# ---- objects
ob_canhao_lod0 = bpy.data.objects.new('Canhao_LOD0', me_canhao_lod0)
ob_canhao_lod1 = bpy.data.objects.new('Canhao_LOD1', me_canhao_lod0_002)
ob_canhao_lod2 = bpy.data.objects.new('Canhao_LOD2', me_canhao_lod0_004)

# ---- transforms, parenting, visibility, modifiers, constraints
ob_canhao_lod0.location = (0.0066, -0.001225, 0.4503)
ob_canhao_lod0.lineart.crease_threshold = 0.0
ob_canhao_lod1.location = (0.0066, -0.001225, 0.4503)
ob_canhao_lod1.lineart.crease_threshold = 0.0
ob_canhao_lod2.location = (0.0066, -0.001225, 0.4503)
ob_canhao_lod2.lineart.crease_threshold = 0.0

# ---- collection membership
col_collection_1.objects.link(ob_canhao_lod0)
col_collection_3.objects.link(ob_canhao_lod1)
col_collection_3.objects.link(ob_canhao_lod2)

# ---- scene / render settings (as saved in the file)
scene.frame_start = 1; scene.frame_end = 250; scene.frame_set(0)
scene.render.engine = 'CYCLES'
scene.render.resolution_percentage = 50
scene.render.dither_intensity = 0.0
scene.render.use_border = True
scene.cycles.use_denoising = False
scene.cycles.samples = 256
scene.cycles.sampling_pattern = 'TABULATED_SOBOL'
scene.cycles.use_adaptive_sampling = False
scene.cycles.use_light_tree = False
scene.cycles.blur_glossy = 0.0
scene.cycles.sample_clamp_indirect = 0.0
scene.cycles.bake_type = 'AO'
scene.view_settings.view_transform = 'Standard'
bpy.context.view_layer.update()

# ---- added for rendering (the .blend has no active camera and no usable light): camera, sun
cam_auto = bpy.data.cameras.new('AutoCamera')
cam_auto.lens = 50.0
cam_auto.sensor_width = 36.0
cam_auto.clip_end = 1000.0
ob_auto_camera = bpy.data.objects.new('AutoCamera', cam_auto)
scene.collection.objects.link(ob_auto_camera)
ob_auto_camera.location = (2.33932, -2.69158, 2.34395)
ob_auto_camera.rotation_euler = (1.09748, -7.21219e-08, 0.694738)
scene.camera = ob_auto_camera
light_auto_sun = bpy.data.lights.new('AutoSun', 'SUN')
light_auto_sun.energy = 3.0
light_auto_sun.angle = 0.0523599
ob_auto_sun = bpy.data.objects.new('AutoSun', light_auto_sun)
scene.collection.objects.link(ob_auto_sun)
ob_auto_sun.rotation_euler = (0.872665, 0.174533, 0.523599)
bpy.context.view_layer.update()
